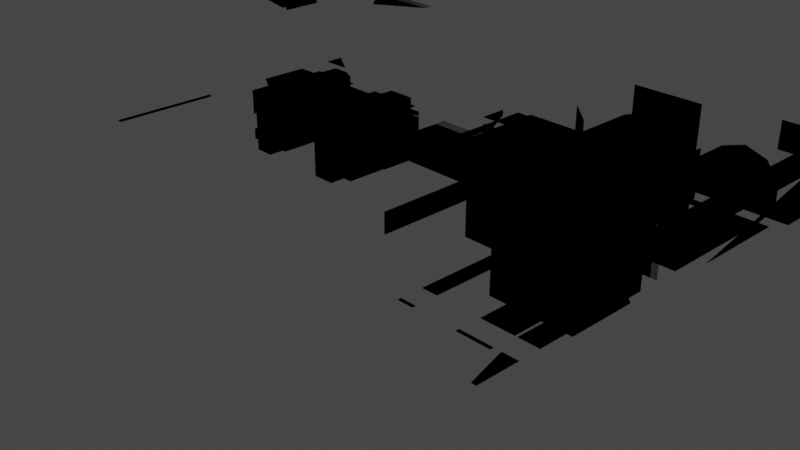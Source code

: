# Source: blendSplitTank.blend  (saved by Blender 3.4.6; exported with 4.5.12 LTS)
import bpy
from mathutils import Matrix  # noqa: F401  (used for matrix-valued properties, if any)

bpy.ops.wm.read_factory_settings(use_empty=True)
scene = bpy.context.scene
scene.name = 'Scene'

# ---- collections
col_collection = bpy.data.collections.new('Collection'); scene.collection.children.link(col_collection)

# ---- materials (node trees are filled in below, after node groups)
mat_material_001 = bpy.data.materials.new('Material.001')
mat_material_001.use_transparent_shadow = False
mat_material_001.diffuse_color = (0.138, 0.1424, 0.06494, 1.0)
mat_material_001.roughness = 0.69
mat_material_001.specular_intensity = 0.0
mat_material_002 = bpy.data.materials.new('Material.002')
mat_material_002.use_transparent_shadow = False
mat_material_002.diffuse_color = (0.05497, 0.05497, 0.05497, 1.0)
mat_material_002.roughness = 0.69
mat_material_002.specular_intensity = 0.0
mat_material_003 = bpy.data.materials.new('Material.003')
mat_material_003.use_transparent_shadow = False
mat_material_003.diffuse_color = (0.1473, 0.1473, 0.1473, 1.0)
mat_material_003.roughness = 0.69
mat_material_003.specular_intensity = 0.0
mat_material_004 = bpy.data.materials.new('Material.004')
mat_material_004.use_transparent_shadow = False
mat_material_004.diffuse_color = (0.8, 0.7685, 0.06487, 1.0)
mat_material_004.roughness = 0.69
mat_material_005 = bpy.data.materials.new('Material.005')
mat_material_005.use_transparent_shadow = False
mat_material_005.diffuse_color = (0.2935, 0.3032, 0.1337, 1.0)
mat_material_005.roughness = 0.69
mat_material_005.specular_intensity = 0.0

# ---- material node trees
mat_material_001.use_nodes = True; mat_material_001.node_tree.nodes.clear()
_N = mat_material_001.node_tree.nodes; _L = mat_material_001.node_tree.links
n0 = _N.new('ShaderNodeBsdfPrincipled'); n0.name = 'Principled BSDF'; n0.location = (10, 300)
n0.distribution = 'GGX'
n0.subsurface_method = 'RANDOM_WALK_SKIN'
n0.inputs[0].default_value = (0.138, 0.1424, 0.06494, 1.0)
n0.inputs[2].default_value = 0.69
n0.inputs[3].default_value = 1.45
n0.inputs[4].default_value = 0.0
n0.inputs[13].default_value = 0.0
n0.inputs[27].default_value = (0.138, 0.1424, 0.06494, 1.0)
n1 = _N.new('ShaderNodeOutputMaterial'); n1.name = 'Material Output'; n1.location = (300, 300)
n2 = _N.new('ShaderNodeNormalMap'); n2.name = 'Normal Map'; n2.location = (-300, -300)
n2.label = 'Normal/Map'
_L.new(n0.outputs[0], n1.inputs[0])
_L.new(n2.outputs[0], n0.inputs[5])
n1.is_active_output = True
mat_material_002.use_nodes = True; mat_material_002.node_tree.nodes.clear()
_N = mat_material_002.node_tree.nodes; _L = mat_material_002.node_tree.links
n0 = _N.new('ShaderNodeBsdfPrincipled'); n0.name = 'Principled BSDF'; n0.location = (10, 300)
n0.distribution = 'GGX'
n0.subsurface_method = 'RANDOM_WALK_SKIN'
n0.inputs[0].default_value = (0.05497, 0.05497, 0.05497, 1.0)
n0.inputs[2].default_value = 0.69
n0.inputs[3].default_value = 1.45
n0.inputs[4].default_value = 0.0
n0.inputs[13].default_value = 0.0
n0.inputs[27].default_value = (0.05497, 0.05497, 0.05497, 1.0)
n1 = _N.new('ShaderNodeOutputMaterial'); n1.name = 'Material Output'; n1.location = (300, 300)
n2 = _N.new('ShaderNodeNormalMap'); n2.name = 'Normal Map'; n2.location = (-300, -300)
n2.label = 'Normal/Map'
_L.new(n0.outputs[0], n1.inputs[0])
_L.new(n2.outputs[0], n0.inputs[5])
n1.is_active_output = True
mat_material_003.use_nodes = True; mat_material_003.node_tree.nodes.clear()
_N = mat_material_003.node_tree.nodes; _L = mat_material_003.node_tree.links
n0 = _N.new('ShaderNodeBsdfPrincipled'); n0.name = 'Principled BSDF'; n0.location = (10, 300)
n0.distribution = 'GGX'
n0.subsurface_method = 'RANDOM_WALK_SKIN'
n0.inputs[0].default_value = (0.1473, 0.1473, 0.1473, 1.0)
n0.inputs[2].default_value = 0.69
n0.inputs[3].default_value = 1.45
n0.inputs[4].default_value = 0.0
n0.inputs[13].default_value = 0.0
n0.inputs[27].default_value = (0.1473, 0.1473, 0.1473, 1.0)
n1 = _N.new('ShaderNodeOutputMaterial'); n1.name = 'Material Output'; n1.location = (300, 300)
n2 = _N.new('ShaderNodeNormalMap'); n2.name = 'Normal Map'; n2.location = (-300, -300)
n2.label = 'Normal/Map'
_L.new(n0.outputs[0], n1.inputs[0])
_L.new(n2.outputs[0], n0.inputs[5])
n1.is_active_output = True
mat_material_004.use_nodes = True; mat_material_004.node_tree.nodes.clear()
_N = mat_material_004.node_tree.nodes; _L = mat_material_004.node_tree.links
n0 = _N.new('ShaderNodeBsdfPrincipled'); n0.name = 'Principled BSDF'; n0.location = (10, 300)
n0.distribution = 'GGX'
n0.subsurface_method = 'RANDOM_WALK_SKIN'
n0.inputs[0].default_value = (0.8, 0.7685, 0.06487, 1.0)
n0.inputs[2].default_value = 0.69
n0.inputs[3].default_value = 1.45
n0.inputs[4].default_value = 0.0
n0.inputs[27].default_value = (0.8, 0.7685, 0.06487, 1.0)
n1 = _N.new('ShaderNodeOutputMaterial'); n1.name = 'Material Output'; n1.location = (300, 300)
n2 = _N.new('ShaderNodeNormalMap'); n2.name = 'Normal Map'; n2.location = (-300, -300)
n2.label = 'Normal/Map'
_L.new(n0.outputs[0], n1.inputs[0])
_L.new(n2.outputs[0], n0.inputs[5])
n1.is_active_output = True
mat_material_005.use_nodes = True; mat_material_005.node_tree.nodes.clear()
_N = mat_material_005.node_tree.nodes; _L = mat_material_005.node_tree.links
n0 = _N.new('ShaderNodeBsdfPrincipled'); n0.name = 'Principled BSDF'; n0.location = (10, 300)
n0.distribution = 'GGX'
n0.subsurface_method = 'RANDOM_WALK_SKIN'
n0.inputs[0].default_value = (0.2935, 0.3032, 0.1337, 1.0)
n0.inputs[2].default_value = 0.69
n0.inputs[3].default_value = 1.45
n0.inputs[4].default_value = 0.0
n0.inputs[13].default_value = 0.0
n0.inputs[27].default_value = (0.2935, 0.3032, 0.1337, 1.0)
n1 = _N.new('ShaderNodeOutputMaterial'); n1.name = 'Material Output'; n1.location = (300, 300)
n2 = _N.new('ShaderNodeNormalMap'); n2.name = 'Normal Map'; n2.location = (-300, -300)
n2.label = 'Normal/Map'
_L.new(n0.outputs[0], n1.inputs[0])
_L.new(n2.outputs[0], n0.inputs[5])
n1.is_active_output = True

# ---- world
world_world = bpy.data.worlds.new('World'); scene.world = world_world
world_world.use_nodes = True; world_world.node_tree.nodes.clear()
_N = world_world.node_tree.nodes; _L = world_world.node_tree.links
n0 = _N.new('ShaderNodeOutputWorld'); n0.name = 'World Output'; n0.location = (300, 300)
n1 = _N.new('ShaderNodeBackground'); n1.name = 'Background'; n1.location = (10, 300)
n1.inputs[0].default_value = (0.05088, 0.05088, 0.05088, 1.0)
_L.new(n1.outputs[0], n0.inputs[0])
n0.is_active_output = True
world_world.color = (0.05088, 0.05088, 0.05088)
world_world.use_sun_shadow = False
world_world.sun_shadow_jitter_overblur = 0.0

# ---- cameras
cam_camera = bpy.data.cameras.new('Camera')
cam_camera.clip_end = 100.0
cam_camera.ortho_scale = 7.314

# ---- lights
light_light = bpy.data.lights.new('Light', 'POINT')
light_light.transmission_factor = 0.0
light_light.energy = 1000.0
light_light.shadow_soft_size = 0.1
light_light.shadow_maximum_resolution = 0.006
light_light.use_absolute_resolution = True

# ---- meshes
me_cube_002 = bpy.data.meshes.new('Cube.002')
me_cube_002.from_pydata([(-2.995, -3.165, 2.022), (-2.995, -3.165, 4.022), (-2.995, -1.387, 2.022), (-2.995, -1.387, 4.022), (4.156, -3.165, 2.022), (4.156, -3.165, 4.022), (4.156, -1.387, 2.022), (4.156, -1.387, 4.022), (-4.968, -1.387, 2.022), (-4.968, -3.165, 2.022), (-4.839, -3.165, 3.092), (-4.839, -1.387, 3.092), (-2.995, -1.498, 2.022), (-2.995, -1.498, 4.022), (-2.995, 1.391, 2.022), (-2.995, 1.391, 4.022), (4.156, -1.498, 2.022), (4.156, -1.498, 4.022), (4.156, 1.391, 2.022), (4.156, 1.391, 4.022), (-4.366, 1.391, 2.022), (-4.366, -1.498, 2.022), (-4.237, -1.498, 3.092), (-4.237, 1.391, 3.092), (-2.995, 1.391, 0.9019), (-2.995, -1.498, 0.9019), (3.555, 1.391, 0.9019), (3.555, -1.498, 0.9019), (-3.97, 1.391, 0.9019), (-3.97, -1.498, 0.9019), (-2.995, 1.28, 2.022), (-2.995, 1.28, 4.022), (-2.995, 3.058, 2.022), (-2.995, 3.058, 4.022), (4.156, 1.28, 2.022), (4.156, 1.28, 4.022), (4.156, 3.058, 2.022), (4.156, 3.058, 4.022), (-4.968, 3.058, 2.022), (-4.968, 1.28, 2.022), (-4.839, 1.28, 3.092), (-4.839, 3.058, 3.092), (3.704, 2.519, 4.236), (3.954, 2.519, 7.536), (3.704, 2.639, 4.236), (3.954, 2.639, 7.536), (3.811, 2.519, 4.236), (4.061, 2.519, 7.536), (3.811, 2.639, 4.236), (4.061, 2.639, 7.536), (3.455, 2.243, 3.458), (3.558, 2.357, 4.586), (3.455, 2.915, 3.458), (3.558, 2.801, 4.586), (4.06, 2.243, 3.458), (3.958, 2.357, 4.586), (4.06, 2.915, 3.458), (3.958, 2.801, 4.586), (2.175, -2.836, 3.875), (2.175, -2.836, 4.676), (0.9371, -2.836, 3.875), (0.9371, -2.836, 4.676), (2.175, -2.034, 3.875), (2.175, -2.034, 4.676), (0.9371, -2.034, 3.875), (0.9371, -2.034, 4.676), (1.262, -2.913, 3.797), (1.262, -2.913, 4.754), (1.07, -2.913, 3.797), (1.07, -2.913, 4.754), (1.262, -1.956, 3.797), (1.262, -1.956, 4.754), (1.07, -1.956, 3.797), (1.07, -1.956, 4.754), (2.011, -2.913, 3.797), (2.011, -2.913, 4.754), (1.818, -2.913, 3.797), (1.818, -2.913, 4.754), (2.011, -1.956, 3.797), (2.011, -1.956, 4.754), (1.818, -1.956, 3.797), (1.818, -1.956, 4.754), (3.548, -3.027, 4.053), (3.548, -3.027, 5.4), (3.548, -1.177, 4.053), (3.548, -1.177, 5.4), (4.27, -3.027, 4.053), (4.27, -3.027, 5.4), (4.27, -1.177, 4.053), (4.27, -1.177, 5.4), (3.478, -1.664, 3.923), (3.478, -1.664, 5.531), (3.478, -1.376, 3.923), (3.478, -1.376, 5.531), (4.339, -1.664, 3.923), (4.339, -1.664, 5.531), (4.339, -1.376, 3.923), (4.339, -1.376, 5.531), (3.478, -2.782, 3.923), (3.478, -2.782, 5.531), (3.478, -2.494, 3.923), (3.478, -2.494, 5.531), (4.339, -2.782, 3.923), (4.339, -2.782, 5.531), (4.339, -2.494, 3.923), (4.339, -2.494, 5.531), (2.405, -2.692, 2.114), (2.405, -2.692, 4.255), (2.405, -0.9815, 2.114), (2.405, -0.9815, 4.255), (3.552, -2.692, 2.114), (3.552, -2.692, 4.255), (3.552, -0.9815, 2.114), (3.552, -0.9815, 4.255), (2.405, 0.8744, 2.114), (2.405, 0.8744, 4.255), (2.405, 2.585, 2.114), (2.405, 2.585, 4.255), (3.552, 0.8744, 2.114), (3.552, 0.8744, 4.255), (3.552, 2.585, 2.114), (3.552, 2.585, 4.255), (0.4138, -0.8572, 5.051), (0.4138, 0.7375, 5.051), (0.5137, -0.8572, 4.958), (0.5137, 0.7375, 4.958), (-4.473, -2.577, 2.846), (-4.473, -2.577, 3.889), (-4.473, -1.752, 2.846), (-4.473, -1.752, 3.889), (-3.859, -2.577, 2.846), (-4.246, -2.577, 3.889), (-3.859, -1.752, 2.846), (-4.246, -1.752, 3.889), (-4.473, 1.645, 2.846), (-4.473, 1.645, 3.889), (-4.473, 2.47, 2.846), (-4.473, 2.47, 3.889), (-3.859, 1.645, 2.846), (-4.246, 1.645, 3.889), (-3.859, 2.47, 2.846), (-4.246, 2.47, 3.889), (3.6, -1.406, 2.836), (3.6, -1.406, 3.816), (3.6, 1.299, 2.836), (3.6, 1.299, 3.816), (4.363, -1.406, 2.836), (4.363, -1.406, 3.816), (4.363, 1.299, 2.836), (4.363, 1.299, 3.816), (3.529, 1.745, 2.956), (3.529, 1.745, 3.696), (3.529, 2.593, 2.956), (3.529, 2.593, 3.696), (4.292, 1.745, 2.956), (4.292, 1.745, 3.696), (4.292, 2.593, 2.956), (4.292, 2.593, 3.696), (3.529, -2.7, 2.956), (3.529, -2.7, 3.696), (3.529, -1.852, 2.956), (3.529, -1.852, 3.696), (4.292, -2.7, 2.956), (4.292, -2.7, 3.696), (4.292, -1.852, 2.956), (4.292, -1.852, 3.696), (3.341, -2.975, 1.837), (3.341, -2.975, 2.36), (3.341, 2.868, 1.837), (3.341, 2.868, 2.36), (4.265, -2.975, 1.837), (4.265, -2.975, 2.36), (4.265, 2.868, 1.837), (4.265, 2.868, 2.36), (-3.902, 1.43, 0.148), (-3.782, 1.43, 0.5363), (-3.902, 2.808, 0.148), (-3.782, 2.808, 0.5363), (3.225, 1.43, 0.148), (3.105, 1.43, 0.5363), (3.225, 2.808, 0.148), (3.105, 2.808, 0.5363), (-4.734, 2.808, 2.388), (-4.734, 1.43, 2.388), (-4.615, 1.43, 2.776), (-4.615, 2.808, 2.776), (3.938, 2.808, 2.776), (4.057, 2.808, 2.388), (4.057, 1.43, 2.388), (3.938, 1.43, 2.776), (-3.902, -2.915, 0.148), (-3.782, -2.915, 0.5363), (-3.902, -1.538, 0.148), (-3.782, -1.538, 0.5363), (3.225, -2.915, 0.148), (3.105, -2.915, 0.5363), (3.225, -1.538, 0.148), (3.105, -1.538, 0.5363), (-4.734, -1.538, 2.388), (-4.734, -2.915, 2.388), (-4.615, -2.915, 2.776), (-4.615, -1.538, 2.776), (3.938, -1.538, 2.776), (4.057, -1.538, 2.388), (4.057, -2.915, 2.388), (3.938, -2.915, 2.776), (2.762, -2.759, 0.469), (2.762, 2.652, 0.469), (3.033, -2.759, 0.6332), (3.033, 2.652, 0.6332), (3.2, -2.759, 1.063), (3.2, 2.652, 1.063), (3.2, -2.759, 1.594), (3.2, 2.652, 1.594), (3.033, -2.759, 2.024), (3.033, 2.652, 2.024), (2.762, -2.759, 2.188), (2.762, 2.652, 2.188), (2.491, -2.759, 2.024), (2.491, 2.652, 2.024), (2.324, -2.759, 1.594), (2.324, 2.652, 1.594), (2.324, -2.759, 1.063), (2.324, 2.652, 1.063), (2.491, -2.759, 0.6332), (2.491, 2.652, 0.6332), (1.492, -2.759, 0.469), (1.492, 2.652, 0.469), (1.763, -2.759, 0.6332), (1.763, 2.652, 0.6332), (1.93, -2.759, 1.063), (1.93, 2.652, 1.063), (1.93, -2.759, 1.594), (1.93, 2.652, 1.594), (1.763, -2.759, 2.024), (1.763, 2.652, 2.024), (1.492, -2.759, 2.188), (1.492, 2.652, 2.188), (1.221, -2.759, 2.024), (1.221, 2.652, 2.024), (1.054, -2.759, 1.594), (1.054, 2.652, 1.594), (1.054, -2.759, 1.063), (1.054, 2.652, 1.063), (1.221, -2.759, 0.6332), (1.221, 2.652, 0.6332), (0.2218, -2.759, 0.469), (0.2218, 2.652, 0.469), (0.4925, -2.759, 0.6332), (0.4925, 2.652, 0.6332), (0.6598, -2.759, 1.063), (0.6598, 2.652, 1.063), (0.6598, -2.759, 1.594), (0.6598, 2.652, 1.594), (0.4925, -2.759, 2.024), (0.4925, 2.652, 2.024), (0.2218, -2.759, 2.188), (0.2218, 2.652, 2.188), (-0.04892, -2.759, 2.024), (-0.04892, 2.652, 2.024), (-0.2162, -2.759, 1.594), (-0.2162, 2.652, 1.594), (-0.2162, -2.759, 1.063), (-0.2162, 2.652, 1.063), (-0.04892, -2.759, 0.6332), (-0.04892, 2.652, 0.6332), (-1.048, -2.759, 0.469), (-1.048, 2.652, 0.469), (-0.7777, -2.759, 0.6332), (-0.7777, 2.652, 0.6332), (-0.6104, -2.759, 1.063), (-0.6104, 2.652, 1.063), (-0.6104, -2.759, 1.594), (-0.6104, 2.652, 1.594), (-0.7777, -2.759, 2.024), (-0.7777, 2.652, 2.024), (-1.048, -2.759, 2.188), (-1.048, 2.652, 2.188), (-1.319, -2.759, 2.024), (-1.319, 2.652, 2.024), (-1.486, -2.759, 1.594), (-1.486, 2.652, 1.594), (-1.486, -2.759, 1.063), (-1.486, 2.652, 1.063), (-1.319, -2.759, 0.6332), (-1.319, 2.652, 0.6332), (-2.319, -2.759, 0.469), (-2.319, 2.652, 0.469), (-2.048, -2.759, 0.6332), (-2.048, 2.652, 0.6332), (-1.881, -2.759, 1.063), (-1.881, 2.652, 1.063), (-1.881, -2.759, 1.594), (-1.881, 2.652, 1.594), (-2.048, -2.759, 2.024), (-2.048, 2.652, 2.024), (-2.319, -2.759, 2.188), (-2.319, 2.652, 2.188), (-2.589, -2.759, 2.024), (-2.589, 2.652, 2.024), (-2.757, -2.759, 1.594), (-2.757, 2.652, 1.594), (-2.757, -2.759, 1.063), (-2.757, 2.652, 1.063), (-2.589, -2.759, 0.6332), (-2.589, 2.652, 0.6332), (-3.589, -2.759, 0.469), (-3.589, 2.652, 0.469), (-3.318, -2.759, 0.6332), (-3.318, 2.652, 0.6332), (-3.151, -2.759, 1.063), (-3.151, 2.652, 1.063), (-3.151, -2.759, 1.594), (-3.151, 2.652, 1.594), (-3.318, -2.759, 2.024), (-3.318, 2.652, 2.024), (-3.589, -2.759, 2.188), (-3.589, 2.652, 2.188), (-3.86, -2.759, 2.024), (-3.86, 2.652, 2.024), (-4.027, -2.759, 1.594), (-4.027, 2.652, 1.594), (-4.027, -2.759, 1.063), (-4.027, 2.652, 1.063), (-3.86, -2.759, 0.6332), (-3.86, 2.652, 0.6332), (-3.715, -2.81, 2.41), (-3.933, -2.81, 3.832), (-3.715, -1.598, 2.41), (-3.933, -1.598, 3.832), (-2.774, -2.81, 2.912), (-2.991, -2.81, 4.334), (-2.774, -1.598, 2.912), (-2.991, -1.598, 4.334), (-3.064, -1.598, 2.758), (-3.281, -1.598, 4.179), (-3.064, -2.81, 2.758), (-3.281, -2.81, 4.179), (-1.612, -1.598, 4.334), (-1.395, -1.598, 2.912), (-1.395, -2.81, 2.912), (-1.612, -2.81, 4.334), (-3.719, 1.598, 2.396), (-3.936, 1.598, 3.817), (-3.719, 2.81, 2.396), (-3.936, 2.81, 3.817), (-2.777, 1.598, 2.898), (-2.994, 1.598, 4.319), (-2.777, 2.81, 2.898), (-2.994, 2.81, 4.319), (-3.067, 2.81, 2.743), (-3.285, 2.81, 4.164), (-3.067, 1.598, 2.743), (-3.285, 1.598, 4.164), (-1.616, 2.81, 4.319), (-1.398, 2.81, 2.898), (-1.398, 1.598, 2.898), (-1.616, 1.598, 4.319), (-2.088, -2.319, 4.28), (-1.791, -2.319, 6.245), (-2.088, -2.235, 4.28), (-1.791, -2.235, 6.245), (-2.012, -2.319, 4.28), (-1.716, -2.319, 6.245), (-2.012, -2.235, 4.28), (-1.716, -2.235, 6.245), (-0.2139, -1.02, 5.626), (0.8979, -1.02, 5.628), (-0.2139, 0.9006, 5.626), (0.8979, 0.9006, 5.628)], [], [(1, 3, 11, 10), (2, 3, 7, 6), (6, 7, 5, 4), (4, 5, 1, 0), (2, 6, 4, 0), (7, 3, 1, 5), (9, 10, 11, 8), (2, 0, 9, 8), (3, 2, 8, 11), (0, 1, 10, 9), (13, 15, 23, 22), (14, 15, 19, 18), (18, 19, 17, 16), (16, 17, 13, 12), (14, 18, 26, 24), (19, 15, 13, 17), (21, 22, 23, 20), (20, 14, 24, 28), (15, 14, 20, 23), (12, 13, 22, 21), (24, 26, 27, 25), (24, 25, 29, 28), (12, 21, 29, 25), (18, 16, 27, 26), (21, 20, 28, 29), (16, 12, 25, 27), (31, 33, 41, 40), (32, 33, 37, 36), (36, 37, 35, 34), (34, 35, 31, 30), (32, 36, 34, 30), (37, 33, 31, 35), (39, 40, 41, 38), (32, 30, 39, 38), (33, 32, 38, 41), (30, 31, 40, 39), (42, 43, 45, 44), (44, 45, 49, 48), (48, 49, 47, 46), (46, 47, 43, 42), (44, 48, 46, 42), (49, 45, 43, 47), (50, 51, 53, 52), (52, 53, 57, 56), (56, 57, 55, 54), (54, 55, 51, 50), (52, 56, 54, 50), (57, 53, 51, 55), (58, 59, 61, 60), (60, 61, 65, 64), (64, 65, 63, 62), (62, 63, 59, 58), (60, 64, 62, 58), (65, 61, 59, 63), (66, 67, 69, 68), (68, 69, 73, 72), (72, 73, 71, 70), (70, 71, 67, 66), (68, 72, 70, 66), (73, 69, 67, 71), (74, 75, 77, 76), (76, 77, 81, 80), (80, 81, 79, 78), (78, 79, 75, 74), (76, 80, 78, 74), (81, 77, 75, 79), (82, 83, 85, 84), (84, 85, 89, 88), (88, 89, 87, 86), (86, 87, 83, 82), (84, 88, 86, 82), (89, 85, 83, 87), (90, 91, 93, 92), (92, 93, 97, 96), (96, 97, 95, 94), (94, 95, 91, 90), (92, 96, 94, 90), (97, 93, 91, 95), (98, 99, 101, 100), (100, 101, 105, 104), (104, 105, 103, 102), (102, 103, 99, 98), (100, 104, 102, 98), (105, 101, 99, 103), (106, 107, 109, 108), (108, 109, 113, 112), (112, 113, 111, 110), (110, 111, 107, 106), (108, 112, 110, 106), (113, 109, 107, 111), (114, 115, 117, 116), (116, 117, 121, 120), (120, 121, 119, 118), (118, 119, 115, 114), (116, 120, 118, 114), (121, 117, 115, 119), (123, 125, 124, 122), (126, 127, 129, 128), (128, 129, 133, 132), (132, 133, 131, 130), (130, 131, 127, 126), (128, 132, 130, 126), (133, 129, 127, 131), (134, 135, 137, 136), (136, 137, 141, 140), (140, 141, 139, 138), (138, 139, 135, 134), (136, 140, 138, 134), (141, 137, 135, 139), (142, 143, 145, 144), (144, 145, 149, 148), (148, 149, 147, 146), (146, 147, 143, 142), (144, 148, 146, 142), (149, 145, 143, 147), (150, 151, 153, 152), (152, 153, 157, 156), (156, 157, 155, 154), (154, 155, 151, 150), (152, 156, 154, 150), (157, 153, 151, 155), (158, 159, 161, 160), (160, 161, 165, 164), (164, 165, 163, 162), (162, 163, 159, 158), (160, 164, 162, 158), (165, 161, 159, 163), (166, 167, 169, 168), (168, 169, 173, 172), (172, 173, 171, 170), (170, 171, 167, 166), (168, 172, 170, 166), (173, 169, 167, 171), (175, 177, 185, 184), (176, 177, 181, 180), (179, 178, 188, 189), (178, 179, 175, 174), (176, 180, 178, 174), (181, 177, 175, 179), (183, 184, 185, 182), (176, 174, 183, 182), (177, 176, 182, 185), (174, 175, 184, 183), (187, 186, 189, 188), (178, 180, 187, 188), (181, 179, 189, 186), (180, 181, 186, 187), (191, 193, 201, 200), (192, 193, 197, 196), (195, 194, 204, 205), (194, 195, 191, 190), (192, 196, 194, 190), (197, 193, 191, 195), (199, 200, 201, 198), (192, 190, 199, 198), (193, 192, 198, 201), (190, 191, 200, 199), (203, 202, 205, 204), (194, 196, 203, 204), (197, 195, 205, 202), (196, 197, 202, 203), (206, 207, 209, 208), (208, 209, 211, 210), (210, 211, 213, 212), (212, 213, 215, 214), (214, 215, 217, 216), (216, 217, 219, 218), (218, 219, 221, 220), (220, 221, 223, 222), (209, 207, 225, 223, 221, 219, 217, 215, 213, 211), (222, 223, 225, 224), (224, 225, 207, 206), (206, 208, 210, 212, 214, 216, 218, 220, 222, 224), (226, 227, 229, 228), (228, 229, 231, 230), (230, 231, 233, 232), (232, 233, 235, 234), (234, 235, 237, 236), (236, 237, 239, 238), (238, 239, 241, 240), (240, 241, 243, 242), (229, 227, 245, 243, 241, 239, 237, 235, 233, 231), (242, 243, 245, 244), (244, 245, 227, 226), (226, 228, 230, 232, 234, 236, 238, 240, 242, 244), (246, 247, 249, 248), (248, 249, 251, 250), (250, 251, 253, 252), (252, 253, 255, 254), (254, 255, 257, 256), (256, 257, 259, 258), (258, 259, 261, 260), (260, 261, 263, 262), (249, 247, 265, 263, 261, 259, 257, 255, 253, 251), (262, 263, 265, 264), (264, 265, 247, 246), (246, 248, 250, 252, 254, 256, 258, 260, 262, 264), (266, 267, 269, 268), (268, 269, 271, 270), (270, 271, 273, 272), (272, 273, 275, 274), (274, 275, 277, 276), (276, 277, 279, 278), (278, 279, 281, 280), (280, 281, 283, 282), (269, 267, 285, 283, 281, 279, 277, 275, 273, 271), (282, 283, 285, 284), (284, 285, 267, 266), (266, 268, 270, 272, 274, 276, 278, 280, 282, 284), (286, 287, 289, 288), (288, 289, 291, 290), (290, 291, 293, 292), (292, 293, 295, 294), (294, 295, 297, 296), (296, 297, 299, 298), (298, 299, 301, 300), (300, 301, 303, 302), (289, 287, 305, 303, 301, 299, 297, 295, 293, 291), (302, 303, 305, 304), (304, 305, 287, 286), (286, 288, 290, 292, 294, 296, 298, 300, 302, 304), (306, 307, 309, 308), (308, 309, 311, 310), (310, 311, 313, 312), (312, 313, 315, 314), (314, 315, 317, 316), (316, 317, 319, 318), (318, 319, 321, 320), (320, 321, 323, 322), (309, 307, 325, 323, 321, 319, 317, 315, 313, 311), (322, 323, 325, 324), (324, 325, 307, 306), (306, 308, 310, 312, 314, 316, 318, 320, 322, 324), (326, 327, 329, 328), (334, 335, 333, 332), (331, 330, 340, 341), (336, 337, 327, 326), (334, 332, 330, 336), (335, 329, 327, 337), (333, 335, 337, 331), (328, 334, 336, 326), (330, 331, 337, 336), (328, 329, 335, 334), (339, 338, 341, 340), (330, 332, 339, 340), (333, 331, 341, 338), (332, 333, 338, 339), (342, 343, 345, 344), (350, 351, 349, 348), (347, 346, 356, 357), (352, 353, 343, 342), (350, 348, 346, 352), (351, 345, 343, 353), (349, 351, 353, 347), (344, 350, 352, 342), (346, 347, 353, 352), (344, 345, 351, 350), (355, 354, 357, 356), (346, 348, 355, 356), (349, 347, 357, 354), (348, 349, 354, 355), (358, 359, 361, 360), (360, 361, 365, 364), (364, 365, 363, 362), (362, 363, 359, 358), (360, 364, 362, 358), (365, 361, 359, 363), (368, 369, 367, 366)])
me_cube_002.polygons.foreach_set('use_smooth', [True] * 268)
me_cube_002.polygons.foreach_set('material_index', [0, 0, 0, 0, 0, 0, 0, 0, 0, 0, 0, 0, 0, 0, 1, 0, 0, 1, 0, 0, 1, 1, 1, 1, 1, 1, 0, 0, 0, 0, 0, 0, 0, 0, 0, 0, 2, 2, 2, 2, 2, 2, 1, 1, 1, 1, 1, 1, 2, 2, 2, 2, 2, 2, 1, 1, 1, 1, 1, 1, 1, 1, 1, 1, 1, 1, 2, 2, 2, 2, 2, 2, 1, 1, 1, 1, 1, 1, 1, 1, 1, 1, 1, 1, 4, 4, 4, 4, 4, 4, 4, 4, 4, 4, 4, 4, 4, 3, 0, 0, 0, 0, 0, 3, 0, 0, 0, 0, 0, 0, 0, 0, 0, 0, 0, 3, 3, 3, 3, 3, 3, 3, 3, 3, 3, 3, 3, 4, 4, 4, 4, 4, 4, 1, 1, 1, 1, 1, 1, 1, 1, 1, 1, 1, 1, 1, 1, 1, 1, 1, 1, 1, 1, 1, 1, 1, 1, 1, 1, 1, 1, 2, 2, 2, 2, 2, 2, 2, 2, 2, 2, 2, 2, 2, 2, 2, 2, 2, 2, 2, 2, 2, 2, 2, 2, 2, 2, 2, 2, 2, 2, 2, 2, 2, 2, 2, 2, 2, 2, 2, 2, 2, 2, 2, 2, 2, 2, 2, 2, 2, 2, 2, 2, 2, 2, 2, 2, 2, 2, 2, 2, 2, 2, 2, 2, 2, 2, 2, 2, 2, 2, 2, 2, 1, 1, 1, 1, 1, 1, 1, 1, 1, 1, 1, 1, 1, 1, 1, 1, 1, 1, 1, 1, 1, 1, 1, 1, 1, 1, 1, 1, 1, 1, 1, 1, 1, 1, 4])
_k = set([(0, 4), (0, 9), (1, 3), (1, 5), (1, 10), (2, 6), (2, 8), (3, 7), (3, 11), (4, 5), (4, 6), (5, 7), (6, 7), (8, 9), (8, 11), (9, 10), (10, 11), (13, 15), (13, 17), (13, 22), (15, 19), (15, 23), (16, 17), (16, 18), (16, 27), (17, 19), (18, 19), (18, 26), (20, 21), (20, 23), (20, 28), (21, 22), (21, 29), (22, 23), (24, 26), (24, 28), (25, 27), (25, 29), (26, 27), (28, 29), (30, 34), (30, 39), (31, 33), (31, 35), (31, 40), (32, 36), (32, 38), (33, 37), (33, 41), (34, 35), (34, 36), (35, 37), (36, 37), (38, 39), (38, 41), (39, 40), (40, 41), (42, 43), (42, 44), (42, 46), (43, 45), (43, 47), (44, 45), (44, 48), (45, 49), (46, 47), (46, 48), (47, 49), (48, 49), (50, 51), (50, 52), (50, 54), (51, 53), (51, 55), (52, 53), (52, 56), (53, 57), (54, 55), (54, 56), (55, 57), (56, 57), (58, 59), (58, 60), (58, 62), (59, 61), (59, 63), (60, 61), (60, 64), (61, 65), (62, 63), (62, 64), (63, 65), (64, 65), (66, 67), (66, 68), (66, 70), (67, 69), (67, 71), (68, 69), (68, 72), (69, 73), (70, 71), (70, 72), (71, 73), (72, 73), (74, 75), (74, 76), (74, 78), (75, 77), (75, 79), (76, 77), (76, 80), (77, 81), (78, 79), (78, 80), (79, 81), (80, 81), (82, 83), (82, 84), (82, 86), (83, 85), (83, 87), (84, 85), (84, 88), (85, 89), (86, 87), (86, 88), (87, 89), (88, 89), (90, 91), (90, 92), (90, 94), (91, 93), (91, 95), (92, 93), (92, 96), (93, 97), (94, 95), (94, 96), (95, 97), (96, 97), (98, 99), (98, 100), (98, 102), (99, 101), (99, 103), (100, 101), (100, 104), (101, 105), (102, 103), (102, 104), (103, 105), (104, 105), (106, 107), (106, 108), (106, 110), (107, 109), (107, 111), (108, 109), (108, 112), (109, 113), (110, 111), (110, 112), (111, 113), (112, 113), (114, 115), (114, 116), (114, 118), (115, 117), (115, 119), (116, 117), (116, 120), (117, 121), (118, 119), (118, 120), (119, 121), (120, 121), (122, 123), (122, 124), (123, 125), (124, 125), (126, 127), (126, 128), (126, 130), (127, 129), (127, 131), (128, 129), (128, 132), (129, 133), (130, 131), (130, 132), (131, 133), (132, 133), (134, 135), (134, 136), (134, 138), (135, 137), (135, 139), (136, 137), (136, 140), (137, 141), (138, 139), (138, 140), (139, 141), (140, 141), (142, 143), (142, 144), (142, 146), (143, 145), (143, 147), (144, 145), (144, 148), (145, 149), (146, 147), (146, 148), (147, 149), (148, 149), (150, 151), (150, 152), (150, 154), (151, 153), (151, 155), (152, 153), (152, 156), (153, 157), (154, 155), (154, 156), (155, 157), (156, 157), (158, 159), (158, 160), (158, 162), (159, 161), (159, 163), (160, 161), (160, 164), (161, 165), (162, 163), (162, 164), (163, 165), (164, 165), (166, 167), (166, 168), (166, 170), (167, 169), (167, 171), (168, 169), (168, 172), (169, 173), (170, 171), (170, 172), (171, 173), (172, 173), (174, 176), (174, 178), (174, 183), (175, 177), (175, 179), (175, 184), (176, 180), (176, 182), (177, 181), (177, 185), (178, 180), (178, 188), (179, 181), (179, 189), (180, 187), (181, 186), (182, 183), (182, 185), (183, 184), (184, 185), (186, 187), (186, 189), (187, 188), (188, 189), (190, 192), (190, 194), (190, 199), (191, 193), (191, 195), (191, 200), (192, 196), (192, 198), (193, 197), (193, 201), (194, 196), (194, 204), (195, 197), (195, 205), (196, 203), (197, 202), (198, 199), (198, 201), (199, 200), (200, 201), (202, 203), (202, 205), (203, 204), (204, 205), (206, 207), (206, 208), (206, 224), (207, 209), (207, 225), (208, 209), (208, 210), (209, 211), (210, 211), (210, 212), (211, 213), (212, 213), (212, 214), (213, 215), (214, 215), (214, 216), (215, 217), (216, 217), (216, 218), (217, 219), (218, 219), (218, 220), (219, 221), (220, 221), (220, 222), (221, 223), (222, 223), (222, 224), (223, 225), (224, 225), (226, 227), (226, 228), (226, 244), (227, 229), (227, 245), (228, 229), (228, 230), (229, 231), (230, 231), (230, 232), (231, 233), (232, 233), (232, 234), (233, 235), (234, 235), (234, 236), (235, 237), (236, 237), (236, 238), (237, 239), (238, 239), (238, 240), (239, 241), (240, 241), (240, 242), (241, 243), (242, 243), (242, 244), (243, 245), (244, 245), (246, 247), (246, 248), (246, 264), (247, 249), (247, 265), (248, 249), (248, 250), (249, 251), (250, 251), (250, 252), (251, 253), (252, 253), (252, 254), (253, 255), (254, 255), (254, 256), (255, 257), (256, 257), (256, 258), (257, 259), (258, 259), (258, 260), (259, 261), (260, 261), (260, 262), (261, 263), (262, 263), (262, 264), (263, 265), (264, 265), (266, 267), (266, 268), (266, 284), (267, 269), (267, 285), (268, 269), (268, 270), (269, 271), (270, 271), (270, 272), (271, 273), (272, 273), (272, 274), (273, 275), (274, 275), (274, 276), (275, 277), (276, 277), (276, 278), (277, 279), (278, 279), (278, 280), (279, 281), (280, 281), (280, 282), (281, 283), (282, 283), (282, 284), (283, 285), (284, 285), (286, 287), (286, 288), (286, 304), (287, 289), (287, 305), (288, 289), (288, 290), (289, 291), (290, 291), (290, 292), (291, 293), (292, 293), (292, 294), (293, 295), (294, 295), (294, 296), (295, 297), (296, 297), (296, 298), (297, 299), (298, 299), (298, 300), (299, 301), (300, 301), (300, 302), (301, 303), (302, 303), (302, 304), (303, 305), (304, 305), (306, 307), (306, 308), (306, 324), (307, 309), (307, 325), (308, 309), (308, 310), (309, 311), (310, 311), (310, 312), (311, 313), (312, 313), (312, 314), (313, 315), (314, 315), (314, 316), (315, 317), (316, 317), (316, 318), (317, 319), (318, 319), (318, 320), (319, 321), (320, 321), (320, 322), (321, 323), (322, 323), (322, 324), (323, 325), (324, 325), (326, 327), (326, 328), (326, 336), (327, 329), (327, 337), (328, 329), (328, 334), (329, 335), (330, 332), (330, 336), (330, 340), (331, 333), (331, 337), (331, 341), (332, 334), (332, 339), (333, 335), (333, 338), (338, 339), (338, 341), (339, 340), (340, 341), (342, 343), (342, 344), (342, 352), (343, 345), (343, 353), (344, 345), (344, 350), (345, 351), (346, 348), (346, 352), (346, 356), (347, 349), (347, 353), (347, 357), (348, 350), (348, 355), (349, 351), (349, 354), (354, 355), (354, 357), (355, 356), (356, 357), (358, 359), (358, 360), (358, 362), (359, 361), (359, 363), (360, 361), (360, 364), (361, 365), (362, 363), (362, 364), (363, 365), (364, 365), (366, 367), (366, 368), (367, 369), (368, 369)])
me_cube_002.attributes.new('sharp_edge', 'BOOLEAN', 'EDGE').data.foreach_set('value', [ (min(e.vertices), max(e.vertices)) in _k for e in me_cube_002.edges])
me_cube_002.materials.append(mat_material_001)
me_cube_002.materials.append(mat_material_002)
me_cube_002.materials.append(mat_material_003)
me_cube_002.materials.append(mat_material_004)
me_cube_002.materials.append(mat_material_005)
me_cube_002.update()
me_cube_002.normals_split_custom_set([tuple(v) for v in zip(*[iter([-0.4504, 0.0, 0.8928, -0.4504, 0.0, 0.8928, -0.4504, 0.0, 0.8928, -0.4504, 0.0, 0.8928, 0.0, 1.0, -5.139e-09, 0.0, 1.0, -4.241e-09, 0.0, 1.0, 0.0, 0.0, 1.0, 0.0, 1.0, 0.0, 0.0, 1.0, 0.0, 0.0, 1.0, 0.0, 0.0, 1.0, 0.0, 0.0, 0.0, -1.0, 0.0, 0.0, -1.0, 0.0, 0.0, -1.0, -2.12e-08, 0.0, -1.0, -2.569e-08, 0.0, 0.0, -1.0, 0.0, 0.0, -1.0, 0.0, 0.0, -1.0, 0.0, 0.0, -1.0, 0.0, 0.0, 1.0, 0.0, 0.0, 1.0, 0.0, 0.0, 1.0, 0.0, 0.0, 1.0, -0.9927, 0.0, 0.1202, -0.9927, 0.0, 0.1202, -0.9927, 0.0, 0.1202, -0.9927, 0.0, 0.1202, 0.0, 0.0, -1.0, 0.0, 0.0, -1.0, 0.0, 0.0, -1.0, 0.0, 0.0, -1.0, 0.0, 1.0, -4.241e-09, 0.0, 1.0, -5.139e-09, 0.0, 1.0, -1.028e-08, 0.0, 1.0, -1.028e-08, 0.0, -1.0, -2.569e-08, 0.0, -1.0, -2.12e-08, 0.0, -1.0, -5.139e-08, 0.0, -1.0, -5.139e-08, -0.5994, 0.0, 0.8004, -0.5994, 0.0, 0.8004, -0.5994, 0.0, 0.8004, -0.5994, 0.0, 0.8004, 0.0, 1.0, -7.542e-09, 0.0, 1.0, -1.12e-08, 0.0, 1.0, 0.0, 0.0, 1.0, 0.0, 1.0, 0.0, 0.0, 1.0, 0.0, 0.0, 1.0, 0.0, 0.0, 1.0, 0.0, 0.0, 0.0, -1.0, 0.0, 0.0, -1.0, 0.0, 0.0, -1.0, -2.241e-08, 0.0, -1.0, 7.589e-09, 0.0, 1.0, -7.542e-09, 0.0, 1.0, 0.0, 0.0, 1.0, 0.0, 0.0, 1.0, 0.0, 0.0, 0.0, 1.0, 0.0, 0.0, 1.0, 0.0, 0.0, 1.0, 0.0, 0.0, 1.0, -0.9927, 0.0, 0.1202, -0.9927, 0.0, 0.1202, -0.9927, 0.0, 0.1202, -0.9927, 0.0, 0.1202, 0.0, 1.0, -1.632e-08, 0.0, 1.0, -7.542e-09, 0.0, 1.0, 0.0, 0.0, 1.0, 0.0, 0.0, 1.0, -1.12e-08, 0.0, 1.0, -7.542e-09, 0.0, 1.0, -1.632e-08, 0.0, 1.0, -3.017e-08, 0.0, -1.0, 7.589e-09, 0.0, -1.0, -2.241e-08, 0.0, -1.0, -6.034e-08, 0.0, -1.0, 9.001e-09, 0.0, 0.0, -1.0, 0.0, 0.0, -1.0, 0.0, 0.0, -1.0, 0.0, 0.0, -1.0, 0.0, 0.0, -1.0, 0.0, 0.0, -1.0, 0.0, 0.0, -1.0, 0.0, 0.0, -1.0, 0.0, -1.0, 7.589e-09, 0.0, -1.0, 9.001e-09, 0.0, -1.0, 9.069e-08, 0.0, -1.0, 4.535e-08, 0.8809, 0.0, -0.4732, 0.8809, 0.0, -0.4732, 0.8809, 0.0, -0.4732, 0.8809, 0.0, -0.4732, -0.9428, 0.0, -0.3333, -0.9428, 0.0, -0.3333, -0.9428, 0.0, -0.3333, -0.9428, 0.0, -0.3333, 0.0, -1.0, 0.0, 0.0, -1.0, 7.589e-09, 0.0, -1.0, 4.535e-08, 0.0, -1.0, 0.0, -0.4504, 0.0, 0.8928, -0.4504, 0.0, 0.8928, -0.4504, 0.0, 0.8928, -0.4504, 0.0, 0.8928, 0.0, 1.0, 4.625e-08, 0.0, 1.0, 3.817e-08, 0.0, 1.0, 0.0, 0.0, 1.0, 0.0, 1.0, 0.0, 0.0, 1.0, 0.0, 0.0, 1.0, 0.0, 0.0, 1.0, 0.0, 0.0, 0.0, -1.0, 0.0, 0.0, -1.0, 0.0, 0.0, -1.0, 6.361e-09, 0.0, -1.0, 7.708e-09, 0.0, 0.0, -1.0, 0.0, 0.0, -1.0, 0.0, 0.0, -1.0, 0.0, 0.0, -1.0, 0.0, 0.0, 1.0, 0.0, 0.0, 1.0, 0.0, 0.0, 1.0, 0.0, 0.0, 1.0, -0.9927, 0.0, 0.1202, -0.9927, 0.0, 0.1202, -0.9927, 0.0, 0.1202, -0.9927, 0.0, 0.1202, 0.0, 0.0, -1.0, 0.0, 0.0, -1.0, 0.0, 0.0, -1.0, 0.0, 0.0, -1.0, 0.0, 1.0, 3.817e-08, 0.0, 1.0, 4.625e-08, 0.0, 1.0, 9.25e-08, 0.0, 1.0, 9.25e-08, 0.0, -1.0, 7.708e-09, 0.0, -1.0, 6.361e-09, 0.0, -1.0, 1.542e-08, 0.0, -1.0, 1.542e-08, -0.9971, 0.0, 0.07548, -0.9971, 0.0, 0.07548, -0.9971, 0.0, 0.07548, -0.9971, 0.0, 0.07548, 0.0, 1.0, 0.0, 0.0, 1.0, 0.0, 0.0, 1.0, 0.0, 0.0, 1.0, 0.0, 0.9971, 0.0, -0.07548, 0.9971, 0.0, -0.07548, 0.9971, 0.0, -0.07548, 0.9971, 0.0, -0.07548, 0.0, -1.0, 0.0, 0.0, -1.0, 0.0, 0.0, -1.0, 0.0, 0.0, -1.0, 0.0, 0.0, 0.0, -1.0, 0.0, 0.0, -1.0, 0.0, 0.0, -1.0, 0.0, 0.0, -1.0, 0.0, 0.0, 1.0, 0.0, 0.0, 1.0, 0.0, 0.0, 1.0, 0.0, 0.0, 1.0, -0.9959, 0.0, 0.09037, -0.9959, 0.0, 0.09037, -0.9959, 0.0, 0.09037, -0.9959, 0.0, 0.09037, 0.0, 0.995, 0.1003, 0.0, 0.995, 0.1003, 0.0, 0.995, 0.1003, 0.0, 0.995, 0.1003, 0.9959, 0.0, 0.09037, 0.9959, 0.0, 0.09037, 0.9959, 0.0, 0.09037, 0.9959, 0.0, 0.09037, 0.0, -0.995, 0.1003, 0.0, -0.995, 0.1003, 0.0, -0.995, 0.1003, 0.0, -0.995, 0.1003, 0.0, 0.0, -1.0, 0.0, 0.0, -1.0, 0.0, 0.0, -1.0, 0.0, 0.0, -1.0, 0.0, 0.0, 1.0, 0.0, 0.0, 1.0, 0.0, 0.0, 1.0, 0.0, 0.0, 1.0, 1.927e-07, -1.0, 0.0, 1.927e-07, -1.0, 0.0, 1.927e-07, -1.0, 0.0, 1.927e-07, -1.0, 0.0, -1.0, 0.0, 0.0, -1.0, 0.0, 0.0, -1.0, 0.0, 0.0, -1.0, 0.0, 0.0, -1.927e-07, 1.0, 0.0, -1.927e-07, 1.0, 0.0, -1.927e-07, 1.0, 0.0, -1.927e-07, 1.0, 0.0, 1.0, 0.0, 0.0, 1.0, 0.0, 0.0, 1.0, 0.0, 0.0, 1.0, 0.0, 0.0, 0.0, 0.0, -1.0, 0.0, 0.0, -1.0, 0.0, 0.0, -1.0, 0.0, 0.0, -1.0, 0.0, 0.0, 1.0, 0.0, 0.0, 1.0, 0.0, 0.0, 1.0, 0.0, 0.0, 1.0, 0.0, -1.0, 0.0, 0.0, -1.0, 0.0, 0.0, -1.0, 0.0, 0.0, -1.0, 0.0, -1.0, 0.0, 0.0, -1.0, 0.0, 0.0, -1.0, 0.0, 0.0, -1.0, 0.0, 0.0, 0.0, 1.0, 0.0, 0.0, 1.0, 0.0, 0.0, 1.0, 0.0, 0.0, 1.0, 0.0, 1.0, 0.0, 0.0, 1.0, 0.0, 0.0, 1.0, 0.0, 0.0, 1.0, 0.0, 0.0, 0.0, 0.0, -1.0, 0.0, 0.0, -1.0, 0.0, 0.0, -1.0, 0.0, 0.0, -1.0, 0.0, 0.0, 1.0, 0.0, 0.0, 1.0, 0.0, 0.0, 1.0, 0.0, 0.0, 1.0, 0.0, -1.0, 0.0, 0.0, -1.0, 0.0, 0.0, -1.0, 0.0, 0.0, -1.0, 0.0, -1.0, 0.0, 0.0, -1.0, 0.0, 0.0, -1.0, 0.0, 0.0, -1.0, 0.0, 0.0, -6.188e-07, 1.0, 0.0, -6.188e-07, 1.0, 0.0, -6.188e-07, 1.0, 0.0, -6.188e-07, 1.0, 0.0, 1.0, 0.0, 0.0, 1.0, 0.0, 0.0, 1.0, 0.0, 0.0, 1.0, 0.0, 0.0, 0.0, 0.0, -1.0, 0.0, 0.0, -1.0, 0.0, 0.0, -1.0, 0.0, 0.0, -1.0, 0.0, 0.0, 1.0, 0.0, 0.0, 1.0, 0.0, 0.0, 1.0, 0.0, 0.0, 1.0, -1.0, 0.0, 0.0, -1.0, 0.0, 0.0, -1.0, 0.0, 0.0, -1.0, 0.0, 0.0, 0.0, 1.0, 0.0, 0.0, 1.0, 0.0, 0.0, 1.0, 0.0, 0.0, 1.0, 0.0, 1.0, 0.0, 0.0, 1.0, 0.0, 0.0, 1.0, 0.0, 0.0, 1.0, 0.0, 0.0, 0.0, -1.0, 0.0, 0.0, -1.0, 0.0, 0.0, -1.0, 0.0, 0.0, -1.0, 0.0, 0.0, 0.0, -1.0, 0.0, 0.0, -1.0, 0.0, 0.0, -1.0, 0.0, 0.0, -1.0, 0.0, 0.0, 1.0, 0.0, 0.0, 1.0, 0.0, 0.0, 1.0, 0.0, 0.0, 1.0, -1.0, 0.0, 0.0, -1.0, 0.0, 0.0, -1.0, 0.0, 0.0, -1.0, 0.0, 0.0, 0.0, 1.0, 0.0, 0.0, 1.0, 0.0, 0.0, 1.0, 0.0, 0.0, 1.0, 0.0, 1.0, 0.0, 0.0, 1.0, 0.0, 0.0, 1.0, 0.0, 0.0, 1.0, 0.0, 0.0, 0.0, -1.0, 0.0, 0.0, -1.0, 0.0, 0.0, -1.0, 0.0, 0.0, -1.0, 0.0, 0.0, 0.0, -1.0, 0.0, 0.0, -1.0, 0.0, 0.0, -1.0, 0.0, 0.0, -1.0, 0.0, 0.0, 1.0, 0.0, 0.0, 1.0, 0.0, 0.0, 1.0, 0.0, 0.0, 1.0, -1.0, 0.0, 0.0, -1.0, 0.0, 0.0, -1.0, 0.0, 0.0, -1.0, 0.0, 0.0, 0.0, 1.0, 0.0, 0.0, 1.0, 0.0, 0.0, 1.0, 0.0, 0.0, 1.0, 0.0, 1.0, 0.0, 0.0, 1.0, 0.0, 0.0, 1.0, 0.0, 0.0, 1.0, 0.0, 0.0, 0.0, -1.0, 0.0, 0.0, -1.0, 0.0, 0.0, -1.0, 0.0, 0.0, -1.0, 0.0, 0.0, 0.0, -1.0, 0.0, 0.0, -1.0, 0.0, 0.0, -1.0, 0.0, 0.0, -1.0, 0.0, 0.0, 1.0, 0.0, 0.0, 1.0, 0.0, 0.0, 1.0, 0.0, 0.0, 1.0, -1.0, 0.0, 0.0, -1.0, 0.0, 0.0, -1.0, 0.0, 0.0, -1.0, 0.0, 0.0, 0.0, 1.0, 0.0, 0.0, 1.0, 0.0, 0.0, 1.0, 0.0, 0.0, 1.0, 0.0, 1.0, 0.0, 0.0, 1.0, 0.0, 0.0, 1.0, 0.0, 0.0, 1.0, 0.0, 0.0, 0.0, -1.0, 0.0, 0.0, -1.0, 0.0, 0.0, -1.0, 0.0, 0.0, -1.0, 0.0, 0.0, 0.0, -1.0, 0.0, 0.0, -1.0, 0.0, 0.0, -1.0, 0.0, 0.0, -1.0, 0.0, 0.0, 1.0, 0.0, 0.0, 1.0, 0.0, 0.0, 1.0, 0.0, 0.0, 1.0, -1.0, 0.0, 0.0, -1.0, 0.0, 0.0, -1.0, 0.0, 0.0, -1.0, 0.0, 0.0, 0.0, 1.0, 0.0, 0.0, 1.0, 0.0, 0.0, 1.0, 0.0, 0.0, 1.0, 0.0, 1.0, 0.0, 0.0, 1.0, 0.0, 0.0, 1.0, 0.0, 0.0, 1.0, 0.0, 0.0, 0.0, -1.0, 0.0, 0.0, -1.0, 0.0, 0.0, -1.0, 0.0, 0.0, -1.0, 0.0, 0.0, 0.0, -1.0, 0.0, 0.0, -1.0, 0.0, 0.0, -1.0, 0.0, 0.0, -1.0, 0.0, 0.0, 1.0, 0.0, 0.0, 1.0, 0.0, 0.0, 1.0, 0.0, 0.0, 1.0, -0.6814, -1.027e-07, -0.7319, -0.6814, -1.027e-07, -0.7319, -0.6814, -1.027e-07, -0.7319, -0.6814, -1.027e-07, -0.7319, -1.0, 0.0, 0.0, -1.0, 0.0, 0.0, -1.0, 0.0, 0.0, -1.0, 0.0, 0.0, 0.0, 1.0, 0.0, 0.0, 1.0, 0.0, 0.0, 1.0, 0.0, 0.0, 1.0, 0.0, 0.9376, 0.0, 0.3478, 0.9376, 0.0, 0.3478, 0.9376, 0.0, 0.3478, 0.9376, 0.0, 0.3478, 0.0, -1.0, 0.0, 0.0, -1.0, 0.0, 0.0, -1.0, 0.0, 0.0, -1.0, 0.0, 0.0, 0.0, -1.0, 0.0, 0.0, -1.0, 0.0, 0.0, -1.0, 0.0, 0.0, -1.0, 0.0, 0.0, 1.0, 0.0, 0.0, 1.0, 0.0, 0.0, 1.0, 0.0, 0.0, 1.0, -1.0, 0.0, 0.0, -1.0, 0.0, 0.0, -1.0, 0.0, 0.0, -1.0, 0.0, 0.0, 0.0, 1.0, 1.359e-07, 0.0, 1.0, 1.359e-07, 0.0, 1.0, 1.359e-07, 0.0, 1.0, 1.359e-07, 0.9376, 0.0, 0.3478, 0.9376, 0.0, 0.3478, 0.9376, 0.0, 0.3478, 0.9376, 0.0, 0.3478, 0.0, -1.0, 0.0, 0.0, -1.0, 0.0, 0.0, -1.0, 0.0, 0.0, -1.0, 0.0, 0.0, 0.0, -1.0, 0.0, 0.0, -1.0, 0.0, 0.0, -1.0, 0.0, 0.0, -1.0, 0.0, 0.0, 1.0, 0.0, 0.0, 1.0, 0.0, 0.0, 1.0, 0.0, 0.0, 1.0, -1.0, 0.0, 0.0, -1.0, 0.0, 0.0, -1.0, 0.0, 0.0, -1.0, 0.0, 0.0, 0.0, 1.0, 0.0, 0.0, 1.0, 0.0, 0.0, 1.0, 0.0, 0.0, 1.0, 0.0, 1.0, 0.0, 0.0, 1.0, 0.0, 0.0, 1.0, 0.0, 0.0, 1.0, 0.0, 0.0, 0.0, -1.0, 0.0, 0.0, -1.0, 0.0, 0.0, -1.0, 0.0, 0.0, -1.0, 0.0, 0.0, 0.0, -1.0, 0.0, 0.0, -1.0, 0.0, 0.0, -1.0, 0.0, 0.0, -1.0, 0.0, 0.0, 1.0, 0.0, 0.0, 1.0, 0.0, 0.0, 1.0, 0.0, 0.0, 1.0, -1.0, 0.0, 0.0, -1.0, 0.0, 0.0, -1.0, 0.0, 0.0, -1.0, 0.0, 0.0, 0.0, 1.0, 0.0, 0.0, 1.0, 0.0, 0.0, 1.0, 0.0, 0.0, 1.0, 0.0, 1.0, 0.0, 0.0, 1.0, 0.0, 0.0, 1.0, 0.0, 0.0, 1.0, 0.0, 0.0, 0.0, -1.0, 0.0, 0.0, -1.0, 0.0, 0.0, -1.0, 0.0, 0.0, -1.0, 0.0, 0.0, 0.0, -1.0, 0.0, 0.0, -1.0, 0.0, 0.0, -1.0, 0.0, 0.0, -1.0, 0.0, 0.0, 1.0, 0.0, 0.0, 1.0, 0.0, 0.0, 1.0, 0.0, 0.0, 1.0, -1.0, 0.0, 0.0, -1.0, 0.0, 0.0, -1.0, 0.0, 0.0, -1.0, 0.0, 0.0, 0.0, 1.0, 0.0, 0.0, 1.0, 0.0, 0.0, 1.0, 0.0, 0.0, 1.0, 0.0, 1.0, 0.0, 0.0, 1.0, 0.0, 0.0, 1.0, 0.0, 0.0, 1.0, 0.0, 0.0, 0.0, -1.0, 0.0, 0.0, -1.0, 0.0, 0.0, -1.0, 0.0, 0.0, -1.0, 0.0, 0.0, 0.0, -1.0, 0.0, 0.0, -1.0, 0.0, 0.0, -1.0, 0.0, 0.0, -1.0, 0.0, 0.0, 1.0, 0.0, 0.0, 1.0, 0.0, 0.0, 1.0, 0.0, 0.0, 1.0, -1.0, 0.0, 0.0, -1.0, 0.0, 0.0, -1.0, 0.0, 0.0, -1.0, 0.0, 0.0, 0.0, 1.0, 0.0, 0.0, 1.0, 0.0, 0.0, 1.0, 0.0, 0.0, 1.0, 0.0, 1.0, 0.0, 0.0, 1.0, 0.0, 0.0, 1.0, 0.0, 0.0, 1.0, 0.0, 0.0, 0.0, -1.0, 0.0, 0.0, -1.0, 0.0, 0.0, -1.0, 0.0, 0.0, -1.0, 0.0, 0.0, 0.0, -1.0, 0.0, 0.0, -1.0, 0.0, 0.0, -1.0, 0.0, 0.0, -1.0, 0.0, 0.0, 1.0, 0.0, 0.0, 1.0, 0.0, 0.0, 1.0, 0.0, 0.0, 1.0, 0.9373, 0.0, 0.3486, 0.9373, 0.0, 0.3486, 0.9373, 0.0, 0.3486, 0.9373, 0.0, 0.3486, 0.0, 1.0, 6.141e-08, 0.0, 1.0, 1.103e-07, 0.0, 1.0, -3.346e-08, 0.0, 1.0, -2.438e-08, 0.0, -1.0, -2.4e-07, 0.0, -1.0, -2.47e-07, 0.0, -1.0, -2.268e-07, 0.0, -1.0, -2.268e-07, 0.0, -1.0, -2.47e-07, 0.0, -1.0, -2.4e-07, 0.0, -1.0, -1.681e-07, 0.0, -1.0, -2.041e-07, 0.0, 0.0, -1.0, 0.0, 0.0, -1.0, 0.0, 0.0, -1.0, 0.0, 0.0, -1.0, 0.0, 0.0, 1.0, 0.0, 0.0, 1.0, 0.0, 0.0, 1.0, 0.0, 0.0, 1.0, -0.956, 0.0, 0.2935, -0.956, 0.0, 0.2935, -0.956, 0.0, 0.2935, -0.956, 0.0, 0.2935, -0.9374, 0.0, -0.3482, -0.9374, 0.0, -0.3482, -0.9374, 0.0, -0.3482, -0.9374, 0.0, -0.3482, 0.0, 1.0, 1.103e-07, 0.0, 1.0, 6.141e-08, 0.0, 1.0, 2.016e-07, 0.0, 1.0, 2.016e-07, 0.0, -1.0, -2.041e-07, 0.0, -1.0, -1.681e-07, 0.0, -1.0, -1.008e-07, 0.0, -1.0, -1.008e-07, 0.956, -2.131e-07, 0.2935, 0.956, -2.131e-07, 0.2935, 0.956, -2.131e-07, 0.2935, 0.956, -2.131e-07, 0.2935, 0.9374, 4.135e-09, -0.3482, 0.9374, 4.135e-09, -0.3482, 0.9374, 4.135e-09, -0.3482, 0.9374, 4.135e-09, -0.3482, -0.9373, 2.898e-07, 0.3486, -0.9373, 2.898e-07, 0.3486, -0.9373, 2.898e-07, 0.3486, -0.9373, 2.898e-07, 0.3486, 0.0, 1.0, -2.438e-08, 0.0, 1.0, -3.346e-08, 0.0, 1.0, -5.041e-08, 0.0, 1.0, -5.041e-08, 0.9373, 0.0, 0.3486, 0.9373, 0.0, 0.3486, 0.9373, 0.0, 0.3486, 0.9373, 0.0, 0.3486, 0.0, 1.0, 4.921e-08, 0.0, 1.0, 9.361e-08, 4.467e-08, 1.0, 2.17e-08, 2.665e-08, 1.0, 6.32e-09, 0.0, -1.0, 2.07e-07, 0.0, -1.0, 3.179e-07, 0.0, -1.0, 0.0, 0.0, -1.0, 0.0, 0.0, -1.0, 3.179e-07, 0.0, -1.0, 2.07e-07, 0.0, -1.0, 1.494e-07, 0.0, -1.0, 2.836e-07, 0.0, 0.0, -1.0, 0.0, 0.0, -1.0, 0.0, 0.0, -1.0, 0.0, 0.0, -1.0, 0.0, 0.0, 1.0, 0.0, 0.0, 1.0, 0.0, 0.0, 1.0, 0.0, 0.0, 1.0, -0.956, 0.0, 0.2935, -0.956, 0.0, 0.2935, -0.956, 0.0, 0.2935, -0.956, 0.0, 0.2935, -0.9374, 0.0, -0.3482, -0.9374, 0.0, -0.3482, -0.9374, 0.0, -0.3482, -0.9374, 0.0, -0.3482, 0.0, 1.0, 9.361e-08, 0.0, 1.0, 4.921e-08, 0.0, 1.0, 1.764e-07, 0.0, 1.0, 1.764e-07, 0.0, -1.0, 2.836e-07, 0.0, -1.0, 1.494e-07, 0.0, -1.0, -1.008e-07, 0.0, -1.0, -1.008e-07, 0.956, -2.131e-07, 0.2935, 0.956, -2.131e-07, 0.2935, 0.956, -2.131e-07, 0.2935, 0.956, -2.131e-07, 0.2935, 0.9374, 4.135e-09, -0.3482, 0.9374, 4.135e-09, -0.3482, 0.9374, 4.135e-09, -0.3482, 0.9374, 4.135e-09, -0.3482, -0.9373, 2.898e-07, 0.3486, -0.9373, 2.898e-07, 0.3486, -0.9373, 2.898e-07, 0.3486, -0.9373, 2.898e-07, 0.3486, 2.665e-08, 1.0, 6.32e-09, 4.467e-08, 1.0, 2.17e-08, 7.83e-08, 1.0, 5.041e-08, 7.83e-08, 1.0, 5.041e-08, 0.5185, -1.739e-08, -0.8551, 0.5185, -1.739e-08, -0.8551, 0.5185, -1.739e-08, -0.8551, 0.5185, -1.739e-08, -0.8551, 0.9319, -9.562e-09, -0.3628, 0.9319, -9.562e-09, -0.3628, 0.9319, -9.562e-09, -0.3628, 0.9319, -9.562e-09, -0.3628, 1.0, -8.301e-09, 0.0, 1.0, -8.301e-09, 0.0, 1.0, -8.301e-09, 0.0, 1.0, -8.301e-09, 0.0, 0.9319, 0.0, 0.3628, 0.9319, 0.0, 0.3628, 0.9319, 0.0, 0.3628, 0.9319, 0.0, 0.3628, 0.5185, 1.57e-08, 0.8551, 0.5185, 1.57e-08, 0.8551, 0.5185, 1.57e-08, 0.8551, 0.5185, 1.57e-08, 0.8551, -0.5185, 1.74e-08, 0.8551, -0.5185, 1.74e-08, 0.8551, -0.5185, 1.74e-08, 0.8551, -0.5185, 1.74e-08, 0.8551, -0.9319, 3.228e-08, 0.3628, -0.9319, 3.228e-08, 0.3628, -0.9319, 3.228e-08, 0.3628, -0.9319, 3.228e-08, 0.3628, -1.0, -4.147e-08, 0.0, -1.0, -4.147e-08, 0.0, -1.0, -4.147e-08, 0.0, -1.0, -4.147e-08, 0.0, 0.0, 1.0, 2.562e-08, 0.0, 1.0, 2.562e-08, 0.0, 1.0, 2.562e-08, 0.0, 1.0, 2.562e-08, 0.0, 1.0, 2.562e-08, 0.0, 1.0, 2.562e-08, 0.0, 1.0, 2.562e-08, 0.0, 1.0, 2.562e-08, 0.0, 1.0, 2.562e-08, 0.0, 1.0, 2.562e-08, -0.9319, 0.0, -0.3628, -0.9319, 0.0, -0.3628, -0.9319, 0.0, -0.3628, -0.9319, 0.0, -0.3628, -0.5185, -1.909e-08, -0.8551, -0.5185, -1.909e-08, -0.8551, -0.5185, -1.909e-08, -0.8551, -0.5185, -1.909e-08, -0.8551, 0.0, -1.0, 0.0, 0.0, -1.0, 0.0, 0.0, -1.0, 0.0, 0.0, -1.0, 0.0, 0.0, -1.0, 0.0, 0.0, -1.0, 0.0, 0.0, -1.0, 0.0, 0.0, -1.0, 0.0, 0.0, -1.0, 0.0, 0.0, -1.0, 0.0, 0.5185, -1.74e-08, -0.8551, 0.5185, -1.74e-08, -0.8551, 0.5185, -1.74e-08, -0.8551, 0.5185, -1.74e-08, -0.8551, 0.9319, 3.344e-09, -0.3628, 0.9319, 3.344e-09, -0.3628, 0.9319, 3.344e-09, -0.3628, 0.9319, 3.344e-09, -0.3628, 1.0, 2.903e-09, 0.0, 1.0, 2.903e-09, 0.0, 1.0, 2.903e-09, 0.0, 1.0, 2.903e-09, 0.0, 0.9319, 0.0, 0.3628, 0.9319, 0.0, 0.3628, 0.9319, 0.0, 0.3628, 0.9319, 0.0, 0.3628, 0.5185, 1.851e-08, 0.8551, 0.5185, 1.851e-08, 0.8551, 0.5185, 1.851e-08, 0.8551, 0.5185, 1.851e-08, 0.8551, -0.5185, 1.74e-08, 0.8551, -0.5185, 1.74e-08, 0.8551, -0.5185, 1.74e-08, 0.8551, -0.5185, 1.74e-08, 0.8551, -0.9319, 9.363e-09, 0.3628, -0.9319, 9.363e-09, 0.3628, -0.9319, 9.363e-09, 0.3628, -0.9319, 9.363e-09, 0.3628, -1.0, 0.0, 0.0, -1.0, 0.0, 0.0, -1.0, 0.0, 0.0, -1.0, 0.0, 0.0, 0.0, 1.0, 0.0, 0.0, 1.0, 0.0, 0.0, 1.0, 0.0, 0.0, 1.0, 0.0, 0.0, 1.0, 0.0, 0.0, 1.0, 0.0, 0.0, 1.0, 0.0, 0.0, 1.0, 0.0, 0.0, 1.0, 0.0, 0.0, 1.0, 0.0, -0.9319, 0.0, -0.3628, -0.9319, 0.0, -0.3628, -0.9319, 0.0, -0.3628, -0.9319, 0.0, -0.3628, -0.5185, -1.628e-08, -0.8551, -0.5185, -1.628e-08, -0.8551, -0.5185, -1.628e-08, -0.8551, -0.5185, -1.628e-08, -0.8551, 0.0, -1.0, 0.0, 0.0, -1.0, 0.0, 0.0, -1.0, 0.0, 0.0, -1.0, 0.0, 0.0, -1.0, 0.0, 0.0, -1.0, 0.0, 0.0, -1.0, 0.0, 0.0, -1.0, 0.0, 0.0, -1.0, 0.0, 0.0, -1.0, 0.0, 0.5185, -1.957e-08, -0.8551, 0.5185, -1.957e-08, -0.8551, 0.5185, -1.957e-08, -0.8551, 0.5185, -1.957e-08, -0.8551, 0.9319, -1.661e-09, -0.3628, 0.9319, -1.661e-09, -0.3628, 0.9319, -1.661e-09, -0.3628, 0.9319, -1.661e-09, -0.3628, 1.0, 3.741e-09, 0.0, 1.0, 3.741e-09, 0.0, 1.0, 3.741e-09, 0.0, 1.0, 3.741e-09, 0.0, 0.9319, 0.0, 0.3628, 0.9319, 0.0, 0.3628, 0.9319, 0.0, 0.3628, 0.9319, 0.0, 0.3628, 0.5185, 1.697e-08, 0.8551, 0.5185, 1.697e-08, 0.8551, 0.5185, 1.697e-08, 0.8551, 0.5185, 1.697e-08, 0.8551, -0.5185, 1.903e-08, 0.8551, -0.5185, 1.903e-08, 0.8551, -0.5185, 1.903e-08, 0.8551, -0.5185, 1.903e-08, 0.8551, -0.9319, 4.357e-09, 0.3628, -0.9319, 4.357e-09, 0.3628, -0.9319, 4.357e-09, 0.3628, -0.9319, 4.357e-09, 0.3628, -1.0, 0.0, 0.0, -1.0, 0.0, 0.0, -1.0, 0.0, 0.0, -1.0, 0.0, 0.0, 0.0, 1.0, 0.0, 0.0, 1.0, 0.0, 0.0, 1.0, 0.0, 0.0, 1.0, 0.0, 0.0, 1.0, 0.0, 0.0, 1.0, 0.0, 0.0, 1.0, 0.0, 0.0, 1.0, 0.0, 0.0, 1.0, 0.0, 0.0, 1.0, 0.0, -0.9319, 0.0, -0.3628, -0.9319, 0.0, -0.3628, -0.9319, 0.0, -0.3628, -0.9319, 0.0, -0.3628, -0.5185, -1.89e-08, -0.8551, -0.5185, -1.89e-08, -0.8551, -0.5185, -1.89e-08, -0.8551, -0.5185, -1.89e-08, -0.8551, 0.0, -1.0, 0.0, 0.0, -1.0, 0.0, 0.0, -1.0, 0.0, 0.0, -1.0, 0.0, 0.0, -1.0, 0.0, 0.0, -1.0, 0.0, 0.0, -1.0, 0.0, 0.0, -1.0, 0.0, 0.0, -1.0, 0.0, 0.0, -1.0, 0.0, 0.5185, -1.74e-08, -0.8551, 0.5185, -1.74e-08, -0.8551, 0.5185, -1.74e-08, -0.8551, 0.5185, -1.74e-08, -0.8551, 0.9319, -6.667e-09, -0.3628, 0.9319, -6.667e-09, -0.3628, 0.9319, -6.667e-09, -0.3628, 0.9319, -6.667e-09, -0.3628, 1.0, 4.579e-09, 0.0, 1.0, 4.579e-09, 0.0, 1.0, 4.579e-09, 0.0, 1.0, 4.579e-09, 0.0, 0.9319, 1.194e-08, 0.3628, 0.9319, 1.194e-08, 0.3628, 0.9319, 1.194e-08, 0.3628, 0.9319, 1.194e-08, 0.3628, 0.5185, 2.413e-08, 0.8551, 0.5185, 2.413e-08, 0.8551, 0.5185, 2.413e-08, 0.8551, 0.5185, 2.413e-08, 0.8551, -0.5185, 8.698e-09, 0.8551, -0.5185, 8.698e-09, 0.8551, -0.5185, 8.698e-09, 0.8551, -0.5185, 8.698e-09, 0.8551, -0.9319, 2.323e-08, 0.3628, -0.9319, 2.323e-08, 0.3628, -0.9319, 2.323e-08, 0.3628, -0.9319, 2.323e-08, 0.3628, -1.0, 0.0, 0.0, -1.0, 0.0, 0.0, -1.0, 0.0, 0.0, -1.0, 0.0, 0.0, 0.0, 1.0, 0.0, 0.0, 1.0, 0.0, 0.0, 1.0, 0.0, 0.0, 1.0, 0.0, 0.0, 1.0, 0.0, 0.0, 1.0, 0.0, 0.0, 1.0, 0.0, 0.0, 1.0, 0.0, 0.0, 1.0, 0.0, 0.0, 1.0, 0.0, -0.9319, 0.0, -0.3628, -0.9319, 0.0, -0.3628, -0.9319, 0.0, -0.3628, -0.9319, 0.0, -0.3628, -0.5185, -1.066e-08, -0.8551, -0.5185, -1.066e-08, -0.8551, -0.5185, -1.066e-08, -0.8551, -0.5185, -1.066e-08, -0.8551, 0.0, -1.0, -5.123e-08, 0.0, -1.0, -5.123e-08, 0.0, -1.0, -5.123e-08, 0.0, -1.0, -5.123e-08, 0.0, -1.0, -5.123e-08, 0.0, -1.0, -5.123e-08, 0.0, -1.0, -5.123e-08, 0.0, -1.0, -5.123e-08, 0.0, -1.0, -5.123e-08, 0.0, -1.0, -5.123e-08, 0.5185, -1.739e-08, -0.8551, 0.5185, -1.739e-08, -0.8551, 0.5185, -1.739e-08, -0.8551, 0.5185, -1.739e-08, -0.8551, 0.9319, 1.818e-08, -0.3628, 0.9319, 1.818e-08, -0.3628, 0.9319, 1.818e-08, -0.3628, 0.9319, 1.818e-08, -0.3628, 1.0, -4.95e-09, 0.0, 1.0, -4.95e-09, 0.0, 1.0, -4.95e-09, 0.0, 1.0, -4.95e-09, 0.0, 0.9319, -2.388e-08, 0.3628, 0.9319, -2.388e-08, 0.3628, 0.9319, -2.388e-08, 0.3628, 0.9319, -2.388e-08, 0.3628, 0.5185, 2.695e-08, 0.8551, 0.5185, 2.695e-08, 0.8551, 0.5185, 2.695e-08, 0.8551, 0.5185, 2.695e-08, 0.8551, -0.5185, 1.74e-08, 0.8551, -0.5185, 1.74e-08, 0.8551, -0.5185, 1.74e-08, 0.8551, -0.5185, 1.74e-08, 0.8551, -0.9319, -1.162e-08, 0.3628, -0.9319, -1.162e-08, 0.3628, -0.9319, -1.162e-08, 0.3628, -0.9319, -1.162e-08, 0.3628, -1.0, 0.0, 0.0, -1.0, 0.0, 0.0, -1.0, 0.0, 0.0, -1.0, 0.0, 0.0, 0.0, 1.0, 2.562e-08, 0.0, 1.0, 2.562e-08, 0.0, 1.0, 2.562e-08, 0.0, 1.0, 2.562e-08, 0.0, 1.0, 2.562e-08, 0.0, 1.0, 2.562e-08, 0.0, 1.0, 2.562e-08, 0.0, 1.0, 2.562e-08, 0.0, 1.0, 2.562e-08, 0.0, 1.0, 2.562e-08, -0.9319, 0.0, -0.3628, -0.9319, 0.0, -0.3628, -0.9319, 0.0, -0.3628, -0.9319, 0.0, -0.3628, -0.5185, -2.524e-08, -0.8551, -0.5185, -2.524e-08, -0.8551, -0.5185, -2.524e-08, -0.8551, -0.5185, -2.524e-08, -0.8551, 0.0, -1.0, 0.0, 0.0, -1.0, 0.0, 0.0, -1.0, 0.0, 0.0, -1.0, 0.0, 0.0, -1.0, 0.0, 0.0, -1.0, 0.0, 0.0, -1.0, 0.0, 0.0, -1.0, 0.0, 0.0, -1.0, 0.0, 0.0, -1.0, 0.0, 0.5185, 0.0, -0.8551, 0.5185, 0.0, -0.8551, 0.5185, 0.0, -0.8551, 0.5185, 0.0, -0.8551, 0.9319, 7.205e-09, -0.3628, 0.9319, 7.205e-09, -0.3628, 0.9319, 7.205e-09, -0.3628, 0.9319, 7.205e-09, -0.3628, 1.0, 6.255e-09, 0.0, 1.0, 6.255e-09, 0.0, 1.0, 6.255e-09, 0.0, 1.0, 6.255e-09, 0.0, 0.9319, 0.0, 0.3628, 0.9319, 0.0, 0.3628, 0.9319, 0.0, 0.3628, 0.9319, 0.0, 0.3628, 0.5185, 1.236e-08, 0.8551, 0.5185, 1.236e-08, 0.8551, 0.5185, 1.236e-08, 0.8551, 0.5185, 1.236e-08, 0.8551, -0.5185, 3.479e-08, 0.8551, -0.5185, 3.479e-08, 0.8551, -0.5185, 3.479e-08, 0.8551, -0.5185, 3.479e-08, 0.8551, -0.9319, 1.282e-09, 0.3628, -0.9319, 1.282e-09, 0.3628, -0.9319, 1.282e-09, 0.3628, -0.9319, 1.282e-09, 0.3628, -1.0, 0.0, 0.0, -1.0, 0.0, 0.0, -1.0, 0.0, 0.0, -1.0, 0.0, 0.0, 0.0, 1.0, 2.562e-08, 0.0, 1.0, 2.562e-08, 0.0, 1.0, 2.562e-08, 0.0, 1.0, 2.562e-08, 0.0, 1.0, 2.562e-08, 0.0, 1.0, 2.562e-08, 0.0, 1.0, 2.562e-08, 0.0, 1.0, 2.562e-08, 0.0, 1.0, 2.562e-08, 0.0, 1.0, 2.562e-08, -0.9319, 0.0, -0.3628, -0.9319, 0.0, -0.3628, -0.9319, 0.0, -0.3628, -0.9319, 0.0, -0.3628, -0.5185, -2.243e-08, -0.8551, -0.5185, -2.243e-08, -0.8551, -0.5185, -2.243e-08, -0.8551, -0.5185, -2.243e-08, -0.8551, 0.0, -1.0, 0.0, 0.0, -1.0, 0.0, 0.0, -1.0, 0.0, 0.0, -1.0, 0.0, 0.0, -1.0, 0.0, 0.0, -1.0, 0.0, 0.0, -1.0, 0.0, 0.0, -1.0, 0.0, 0.0, -1.0, 0.0, 0.0, -1.0, 0.0, -0.9885, 0.0, -0.1513, -0.9885, 0.0, -0.1513, -0.9885, 0.0, -0.1513, -0.9885, 0.0, -0.1513, -1.872e-08, 1.0, 1.609e-07, -4.136e-08, 1.0, 1.512e-07, -3.844e-08, 1.0, 1.76e-07, -4.346e-08, 1.0, 1.712e-07, 0.0, -1.0, 3.255e-08, 0.0, -1.0, 2.886e-08, 0.0, -1.0, 6.083e-08, 0.0, -1.0, 6.083e-08, 0.0, -1.0, 0.0, 0.0, -1.0, 0.0, 0.0, -1.0, 0.0, 0.0, -1.0, 0.0, 0.4704, 3.492e-07, -0.8825, 0.4704, 2.988e-07, -0.8825, 0.4704, 2.988e-07, -0.8825, 0.4704, 3.492e-07, -0.8825, -0.4704, -3.199e-07, 0.8825, -0.4704, -2.663e-07, 0.8825, -0.4704, -2.663e-07, 0.8825, -0.4704, -3.199e-07, 0.8825, -0.4704, -3.735e-07, 0.8825, -0.4704, -3.199e-07, 0.8825, -0.4704, -3.199e-07, 0.8825, -0.4704, -3.735e-07, 0.8825, 0.4704, 3.995e-07, -0.8825, 0.4704, 3.492e-07, -0.8825, 0.4704, 3.492e-07, -0.8825, 0.4704, 3.995e-07, -0.8825, 0.0, -1.0, 2.886e-08, 0.0, -1.0, 3.255e-08, 0.0, -1.0, 0.0, 0.0, -1.0, 0.0, 2.259e-08, 1.0, 1.786e-07, 2.259e-08, 1.0, 1.786e-07, -4.136e-08, 1.0, 1.512e-07, -1.872e-08, 1.0, 1.609e-07, 0.9885, 0.0, 0.1513, 0.9885, 0.0, 0.1513, 0.9885, 0.0, 0.1513, 0.9885, 0.0, 0.1513, 1.426e-07, 2.949e-07, -1.0, 1.426e-07, 2.949e-07, -1.0, 1.426e-07, 2.949e-07, -1.0, 1.426e-07, 2.949e-07, -1.0, 2.852e-07, -1.966e-07, 1.0, 2.852e-07, -1.966e-07, 1.0, 2.852e-07, -1.966e-07, 1.0, 2.852e-07, -1.966e-07, 1.0, -4.346e-08, 1.0, 1.712e-07, -3.844e-08, 1.0, 1.76e-07, 2.901e-14, 1.0, 2.129e-07, 2.901e-14, 1.0, 2.129e-07, -0.9885, 0.0, -0.1513, -0.9885, 0.0, -0.1513, -0.9885, 0.0, -0.1513, -0.9885, 0.0, -0.1513, 4.524e-08, 1.0, 1.772e-07, -5.35e-11, 1.0, 2.09e-07, -3.844e-08, 1.0, 2.381e-07, -4.346e-08, 1.0, 2.414e-07, 0.0, -1.0, 1.627e-08, 0.0, -1.0, 1.443e-08, 0.0, -1.0, 3.042e-08, 0.0, -1.0, 3.042e-08, -3.884e-08, -1.0, 0.0, -2.509e-08, -1.0, 0.0, -6.393e-08, -1.0, 0.0, -6.393e-08, -1.0, 0.0, 0.4704, 2.452e-07, -0.8825, 0.4704, 2.241e-07, -0.8825, 0.4704, 2.241e-07, -0.8825, 0.4704, 2.452e-07, -0.8825, -0.4704, -3.199e-07, 0.8825, -0.4704, -2.663e-07, 0.8825, -0.4704, -2.663e-07, 0.8825, -0.4704, -3.199e-07, 0.8825, -0.4704, -3.735e-07, 0.8825, -0.4704, -3.199e-07, 0.8825, -0.4704, -3.199e-07, 0.8825, -0.4704, -3.735e-07, 0.8825, 0.4704, 2.663e-07, -0.8825, 0.4704, 2.452e-07, -0.8825, 0.4704, 2.452e-07, -0.8825, 0.4704, 2.663e-07, -0.8825, 0.0, -1.0, 1.443e-08, 0.0, -1.0, 1.627e-08, -2.509e-08, -1.0, 0.0, -3.884e-08, -1.0, 0.0, 1.279e-07, 1.0, 1.191e-07, 1.279e-07, 1.0, 1.191e-07, -5.35e-11, 1.0, 2.09e-07, 4.524e-08, 1.0, 1.772e-07, 0.9885, 0.0, 0.1513, 0.9885, 0.0, 0.1513, 0.9885, 0.0, 0.1513, 0.9885, 0.0, 0.1513, 0.0, 9.83e-08, -1.0, 0.0, 9.83e-08, -1.0, 0.0, 9.83e-08, -1.0, 0.0, 9.83e-08, -1.0, 0.0, -3.932e-07, 1.0, 0.0, -3.932e-07, 1.0, 0.0, -3.932e-07, 1.0, 0.0, -3.932e-07, 1.0, -4.346e-08, 1.0, 2.414e-07, -3.844e-08, 1.0, 2.381e-07, 0.0, 1.0, 2.129e-07, 0.0, 1.0, 2.129e-07, -0.9888, 0.0, 0.1493, -0.9888, 0.0, 0.1493, -0.9888, 0.0, 0.1493, -0.9888, 0.0, 0.1493, 0.0, 1.0, 0.0, 0.0, 1.0, 0.0, 0.0, 1.0, 0.0, 0.0, 1.0, 0.0, 0.9888, 0.0, -0.1493, 0.9888, 0.0, -0.1493, 0.9888, 0.0, -0.1493, 0.9888, 0.0, -0.1493, 0.0, -1.0, 0.0, 0.0, -1.0, 0.0, 0.0, -1.0, 0.0, 0.0, -1.0, 0.0, 0.0, 0.0, -1.0, 0.0, 0.0, -1.0, 0.0, 0.0, -1.0, 0.0, 0.0, -1.0, 0.0, 0.0, 1.0, 0.0, 0.0, 1.0, 0.0, 0.0, 1.0, 0.0, 0.0, 1.0, 0.001618, 3.728e-07, -1.0, 0.001618, 3.728e-07, -1.0, 0.001618, 3.728e-07, -1.0, 0.001618, 3.728e-07, -1.0])] * 3)])
me_cube_001 = bpy.data.meshes.new('Cube.001')
me_cube_001.from_pydata([(0.4138, -0.8572, 5.051), (0.8823, -0.8572, 6.804), (0.4138, 0.7375, 5.051), (0.8823, 0.7375, 6.804), (0.5137, -0.8572, 4.958), (0.9822, -0.8572, 6.711), (0.5137, 0.7375, 4.958), (0.9822, 0.7375, 6.711), (-1.212, 0.9517, 4.765), (-1.212, 0.9517, 6.693), (-1.212, 1.205, 4.765), (-1.212, 1.205, 6.693), (-0.9843, 0.9517, 4.765), (-0.9843, 0.9517, 6.693), (-0.9843, 1.205, 4.765), (-0.9843, 1.205, 6.693), (-1.345, 1.583, 6.681), (-1.204, 1.583, 6.681), (-1.345, 1.434, 7.284), (-1.204, 1.434, 7.284), (-1.345, 1.076, 7.534), (-1.204, 1.076, 7.534), (-1.345, 0.7166, 7.284), (-1.204, 0.7166, 7.284), (-1.345, 0.568, 6.681), (-1.204, 0.568, 6.681), (-1.345, 0.7166, 6.078), (-1.204, 0.7166, 6.078), (-1.345, 1.076, 5.828), (-1.204, 1.076, 5.828), (-1.345, 1.434, 6.078), (-1.204, 1.434, 6.078), (-6.706, -0.2266, 4.542), (-6.706, -0.2266, 5.223), (-6.706, 0.1794, 4.542), (-6.706, 0.1794, 5.223), (-7.94, -0.2266, 4.542), (-7.94, -0.2266, 5.223), (-7.94, 0.1794, 4.542), (-7.94, 0.1794, 5.223), (-1.854, -0.1735, 4.631), (-1.854, -0.1735, 5.134), (-1.854, 0.1263, 4.631), (-1.854, 0.1263, 5.134), (-8.187, -0.1735, 4.631), (-8.187, -0.1735, 5.134), (-8.187, 0.1263, 4.631), (-8.187, 0.1263, 5.134), (-2.498, -0.2835, 4.446), (-2.498, -0.2835, 5.319), (-2.498, 0.2363, 4.446), (-2.498, 0.2363, 5.319), (-1.503, -0.3824, 4.28), (-1.503, -0.3824, 5.485), (-1.503, 0.3352, 4.28), (-1.503, 0.3352, 5.485), (-0.535, 1.332, 5.738), (0.5517, 1.306, 5.738), (1.331, 0.7055, 5.738), (1.359, -0.8747, 5.738), (0.6014, -1.44, 5.738), (-0.4854, -1.415, 5.738), (-1.593, -0.645, 5.738), (-1.616, 0.613, 5.738), (-0.6678, 1.709, 3.871), (0.7154, 1.677, 3.871), (1.707, 0.9122, 3.871), (1.743, -1.099, 3.871), (0.7786, -1.819, 3.871), (-0.6046, -1.786, 3.871), (-2.015, -0.8067, 3.871), (-2.044, 0.7945, 3.871), (-0.6978, 1.795, 5.278), (0.7524, 1.761, 5.278), (1.792, 0.9589, 5.278), (1.83, -1.15, 5.278), (0.8187, -1.904, 5.278), (-0.6315, -1.87, 5.278), (-2.11, -0.8433, 5.278), (-2.14, 0.8355, 5.278), (0.7732, 1.808, 4.295), (1.84, 0.9851, 4.295), (1.879, -1.178, 4.295), (0.8411, -1.952, 4.295), (-0.6466, -1.918, 4.295), (-2.164, -0.8638, 4.295), (-2.195, 0.8585, 4.295), (-0.7146, 1.843, 4.295), (-0.214, -1.02, 5.847), (0.8978, -1.02, 5.849), (-0.214, 0.9006, 5.847), (0.8978, 0.9006, 5.849), (-0.2139, -1.02, 5.626), (0.8979, -1.02, 5.628), (-0.2139, 0.9006, 5.626), (0.8979, 0.9006, 5.628), (-0.05276, -0.7416, 5.86), (0.7365, -0.7416, 5.861), (-0.05276, 0.6219, 5.86), (0.7365, 0.6219, 5.861)], [], [(0, 1, 3, 2), (2, 3, 7, 6), (6, 7, 5, 4), (4, 5, 1, 0), (7, 3, 1, 5), (8, 9, 11, 10), (10, 11, 15, 14), (14, 15, 13, 12), (12, 13, 9, 8), (15, 11, 9, 13), (16, 18, 19, 17), (18, 20, 21, 19), (20, 22, 23, 21), (22, 24, 25, 23), (24, 26, 27, 25), (26, 28, 29, 27), (19, 21, 23, 25, 27, 29, 31, 17), (28, 30, 31, 29), (30, 16, 17, 31), (16, 30, 28, 26, 24, 22, 20, 18), (32, 34, 35, 33), (34, 38, 39, 35), (38, 36, 37, 39), (36, 32, 33, 37), (34, 32, 36, 38), (39, 37, 33, 35), (42, 46, 47, 43), (46, 44, 45, 47), (44, 40, 41, 45), (42, 40, 44, 46), (47, 45, 41, 43), (48, 49, 51, 50), (50, 51, 55, 54), (52, 53, 49, 48), (50, 54, 52, 48), (55, 51, 49, 53), (72, 56, 57, 73), (73, 57, 58, 74), (74, 58, 59, 75), (75, 59, 60, 76), (76, 60, 61, 77), (77, 61, 62, 78), (57, 56, 63, 62, 61, 60, 59, 58), (78, 62, 63, 79), (79, 63, 56, 72), (86, 79, 72, 87), (85, 78, 79, 86), (84, 77, 78, 85), (83, 76, 77, 84), (82, 75, 76, 83), (81, 74, 75, 82), (80, 73, 74, 81), (87, 72, 73, 80), (64, 87, 80, 65), (65, 80, 81, 66), (66, 81, 82, 67), (67, 82, 83, 68), (68, 83, 84, 69), (69, 84, 85, 70), (70, 85, 86, 71), (71, 86, 87, 64), (88, 89, 91, 90), (90, 91, 95, 94), (92, 93, 89, 88), (90, 94, 92, 88), (95, 91, 89, 93), (96, 97, 99, 98)])
me_cube_001.polygons.foreach_set('use_smooth', [True] * 67)
me_cube_001.polygons.foreach_set('material_index', [4, 4, 4, 4, 4, 1, 1, 1, 1, 1, 2, 2, 2, 2, 2, 2, 2, 2, 2, 2, 4, 4, 4, 4, 4, 4, 0, 0, 0, 0, 0, 4, 4, 4, 4, 4, 0, 0, 0, 0, 0, 0, 0, 0, 0, 0, 0, 0, 0, 0, 0, 0, 0, 0, 0, 0, 0, 0, 0, 0, 0, 4, 4, 4, 4, 4, 4])
_k = set([(0, 1), (0, 2), (0, 4), (1, 3), (1, 5), (2, 3), (2, 6), (3, 7), (4, 5), (4, 6), (5, 7), (6, 7), (8, 9), (8, 10), (8, 12), (9, 11), (9, 13), (10, 11), (10, 14), (11, 15), (12, 13), (12, 14), (13, 15), (14, 15), (16, 17), (16, 18), (16, 30), (17, 19), (17, 31), (18, 19), (18, 20), (19, 21), (20, 21), (20, 22), (21, 23), (22, 23), (22, 24), (23, 25), (24, 25), (24, 26), (25, 27), (26, 27), (26, 28), (27, 29), (28, 29), (28, 30), (29, 31), (30, 31), (32, 33), (32, 34), (32, 36), (33, 35), (33, 37), (34, 35), (34, 38), (35, 39), (36, 37), (36, 38), (37, 39), (38, 39), (40, 41), (40, 42), (40, 44), (41, 43), (41, 45), (42, 43), (42, 46), (43, 47), (44, 45), (44, 46), (45, 47), (46, 47), (48, 49), (48, 50), (48, 52), (49, 51), (49, 53), (50, 51), (50, 54), (51, 55), (52, 53), (52, 54), (53, 55), (54, 55), (56, 57), (56, 63), (56, 72), (57, 58), (57, 73), (58, 59), (58, 74), (59, 60), (59, 75), (60, 61), (60, 76), (61, 62), (61, 77), (62, 63), (62, 78), (63, 79), (64, 87), (65, 80), (66, 81), (67, 82), (68, 83), (69, 84), (70, 85), (71, 86), (72, 73), (72, 79), (72, 87), (73, 74), (73, 80), (74, 75), (74, 81), (75, 76), (75, 82), (76, 77), (76, 83), (77, 78), (77, 84), (78, 79), (78, 85), (79, 86), (80, 81), (80, 87), (81, 82), (82, 83), (83, 84), (84, 85), (85, 86), (86, 87), (88, 89), (88, 90), (88, 92), (89, 91), (89, 93), (90, 91), (90, 94), (91, 95), (92, 93), (92, 94), (93, 95), (94, 95)])
me_cube_001.attributes.new('sharp_edge', 'BOOLEAN', 'EDGE').data.foreach_set('value', [ (min(e.vertices), max(e.vertices)) in _k for e in me_cube_001.edges])
me_cube_001.materials.append(mat_material_001)
me_cube_001.materials.append(mat_material_002)
me_cube_001.materials.append(mat_material_003)
me_cube_001.materials.append(mat_material_004)
me_cube_001.materials.append(mat_material_005)
me_cube_001.update()
me_cube_001.normals_split_custom_set([tuple(v) for v in zip(*[iter([-0.9661, -1.648e-07, 0.2582, -0.9661, -1.648e-07, 0.2582, -0.9661, -1.648e-07, 0.2582, -0.9661, -1.648e-07, 0.2582, 0.0, 1.0, 0.0, 0.0, 1.0, 0.0, 0.0, 1.0, 0.0, 0.0, 1.0, 0.0, 0.9661, 1.648e-07, -0.2582, 0.9661, 1.648e-07, -0.2582, 0.9661, 1.648e-07, -0.2582, 0.9661, 1.648e-07, -0.2582, 0.0, -1.0, 0.0, 0.0, -1.0, 0.0, 0.0, -1.0, 0.0, 0.0, -1.0, 0.0, 0.6814, 1.027e-07, 0.7319, 0.6814, 1.027e-07, 0.7319, 0.6814, 1.027e-07, 0.7319, 0.6814, 1.027e-07, 0.7319, -1.0, 0.0, 0.0, -1.0, 0.0, 0.0, -1.0, 0.0, 0.0, -1.0, 0.0, 0.0, 0.0, 1.0, 0.0, 0.0, 1.0, 0.0, 0.0, 1.0, 0.0, 0.0, 1.0, 0.0, 1.0, 0.0, 0.0, 1.0, 0.0, 0.0, 1.0, 0.0, 0.0, 1.0, 0.0, 0.0, 0.0, -1.0, 0.0, 0.0, -1.0, 0.0, 0.0, -1.0, 0.0, 0.0, -1.0, 0.0, 0.0, 0.0, 1.0, 0.0, 0.0, 1.0, 0.0, 0.0, 1.0, 0.0, 0.0, 1.0, 0.0, 0.9709, 0.2394, 0.0, 0.9709, 0.2394, 0.0, 0.9709, 0.2394, 0.0, 0.9709, 0.2394, 0.0, 0.5711, 0.8209, 0.0, 0.5711, 0.8209, 0.0, 0.5711, 0.8209, 0.0, 0.5711, 0.8209, 0.0, -0.5711, 0.8209, 0.0, -0.5711, 0.8209, 0.0, -0.5711, 0.8209, 0.0, -0.5711, 0.8209, 0.0, -0.9709, 0.2394, 0.0, -0.9709, 0.2394, 0.0, -0.9709, 0.2394, 0.0, -0.9709, 0.2394, 0.0, -0.9709, -0.2394, 0.0, -0.9709, -0.2394, 0.0, -0.9709, -0.2394, 0.0, -0.9709, -0.2394, 0.0, -0.5711, -0.8209, 0.0, -0.5711, -0.8209, 0.0, -0.5711, -0.8209, 0.0, -0.5711, -0.8209, 1.0, 0.0, -3.496e-08, 1.0, 0.0, -3.496e-08, 1.0, 0.0, -3.496e-08, 1.0, 0.0, -3.496e-08, 1.0, 0.0, -3.496e-08, 1.0, 0.0, -3.496e-08, 1.0, 0.0, -3.496e-08, 1.0, 0.0, -3.496e-08, 0.0, 0.5711, -0.8209, 0.0, 0.5711, -0.8209, 0.0, 0.5711, -0.8209, 0.0, 0.5711, -0.8209, 0.0, 0.9709, -0.2394, 0.0, 0.9709, -0.2394, 0.0, 0.9709, -0.2394, 0.0, 0.9709, -0.2394, -1.0, 0.0, 3.496e-08, -1.0, 0.0, 3.496e-08, -1.0, 0.0, 3.496e-08, -1.0, 0.0, 3.496e-08, -1.0, 0.0, 3.496e-08, -1.0, 0.0, 3.496e-08, -1.0, 0.0, 3.496e-08, -1.0, 0.0, 3.496e-08, 1.0, 0.0, 0.0, 1.0, 0.0, 0.0, 1.0, 0.0, 0.0, 1.0, 0.0, 0.0, 0.0, 1.0, 0.0, 0.0, 1.0, 0.0, 0.0, 1.0, 0.0, 0.0, 1.0, 0.0, -1.0, 0.0, 0.0, -1.0, 0.0, 0.0, -1.0, 0.0, 0.0, -1.0, 0.0, 0.0, 0.0, -1.0, 0.0, 0.0, -1.0, 0.0, 0.0, -1.0, 0.0, 0.0, -1.0, 0.0, 0.0, 0.0, -1.0, 0.0, 0.0, -1.0, 0.0, 0.0, -1.0, 0.0, 0.0, -1.0, 0.0, 0.0, 1.0, 0.0, 0.0, 1.0, 0.0, 0.0, 1.0, 0.0, 0.0, 1.0, 0.0, 1.0, 0.0, 0.0, 1.0, 0.0, 0.0, 1.0, 0.0, 0.0, 1.0, 0.0, -1.0, 0.0, 0.0, -1.0, 0.0, 0.0, -1.0, 0.0, 0.0, -1.0, 0.0, 0.0, 0.0, -1.0, 0.0, 0.0, -1.0, 0.0, 0.0, -1.0, 0.0, 0.0, -1.0, 0.0, 0.0, 0.0, -1.0, 0.0, 0.0, -1.0, 0.0, 0.0, -1.0, 0.0, 0.0, -1.0, 0.0, 0.0, 1.0, 0.0, 0.0, 1.0, 0.0, 0.0, 1.0, 0.0, 0.0, 1.0, -1.0, 0.0, 0.0, -1.0, 0.0, 0.0, -1.0, 0.0, 0.0, -1.0, 0.0, 0.0, -0.09889, 0.9951, 0.0, -0.09889, 0.9951, 0.0, -0.09889, 0.9951, 0.0, -0.09889, 0.9951, 0.0, -0.09889, -0.9951, 0.0, -0.09889, -0.9951, 0.0, -0.09889, -0.9951, 0.0, -0.09889, -0.9951, 0.0, -0.1646, 0.0, -0.9864, -0.1646, 0.0, -0.9864, -0.1646, 0.0, -0.9864, -0.1646, 0.0, -0.9864, -0.1646, 0.0, 0.9864, -0.1646, 0.0, 0.9864, -0.1646, 0.0, 0.9864, -0.1646, 0.0, 0.9864, 0.01646, 0.7078, 0.7062, 0.01646, 0.7078, 0.7062, 0.01646, 0.7078, 0.7062, 0.01646, 0.7078, 0.7062, 0.4216, 0.5465, 0.7236, 0.4216, 0.5465, 0.7236, 0.4216, 0.5465, 0.7236, 0.4216, 0.5465, 0.7236, 0.7027, 0.01271, 0.7114, 0.7027, 0.01271, 0.7114, 0.7027, 0.01271, 0.7114, 0.7027, 0.01271, 0.7114, 0.404, -0.5416, 0.7372, 0.404, -0.5416, 0.7372, 0.404, -0.5416, 0.7372, 0.404, -0.5416, 0.7372, -0.01646, -0.7078, 0.7062, -0.01646, -0.7078, 0.7062, -0.01646, -0.7078, 0.7062, -0.01646, -0.7078, 0.7062, -0.4045, -0.5823, 0.7052, -0.4045, -0.5823, 0.7052, -0.4045, -0.5823, 0.7052, -0.4045, -0.5823, 0.7052, 0.0, 0.0, 1.0, 0.0, 0.0, 1.0, 0.0, 0.0, 1.0, 0.0, 0.0, 1.0, 0.0, 0.0, 1.0, 0.0, 0.0, 1.0, 0.0, 0.0, 1.0, 0.0, 0.0, 1.0, -0.6624, -0.01198, 0.7491, -0.6624, -0.01198, 0.7491, -0.6624, -0.01198, 0.7491, -0.6624, -0.01198, 0.7491, -0.385, 0.579, 0.7187, -0.385, 0.579, 0.7187, -0.385, 0.579, 0.7187, -0.385, 0.579, 0.7187, -0.553, 0.8317, 0.05001, -0.553, 0.8317, 0.05001, -0.553, 0.8317, 0.05001, -0.553, 0.8317, 0.05001, -0.9983, -0.01805, 0.05469, -0.9983, -0.01805, 0.05469, -0.9983, -0.01805, 0.05469, -0.9983, -0.01805, 0.05469, -0.5699, -0.8203, 0.04812, -0.5699, -0.8203, 0.04812, -0.5699, -0.8203, 0.04812, -0.5699, -0.8203, 0.04812, -0.02322, -0.9986, 0.04826, -0.02322, -0.9986, 0.04826, -0.02322, -0.9986, 0.04826, -0.02322, -0.9986, 0.04826, 0.597, -0.8005, 0.05277, 0.597, -0.8005, 0.05277, 0.597, -0.8005, 0.05277, 0.597, -0.8005, 0.05277, 0.9986, 0.01806, 0.04897, 0.9986, 0.01806, 0.04897, 0.9986, 0.01806, 0.04897, 0.9986, 0.01806, 0.04897, 0.6101, 0.7907, 0.05072, 0.6101, 0.7907, 0.05072, 0.6101, 0.7907, 0.05072, 0.6101, 0.7907, 0.05072, 0.02322, 0.9986, 0.04826, 0.02322, 0.9986, 0.04826, 0.02322, 0.9986, 0.04826, 0.02322, 0.9986, 0.04826, 0.0222, 0.9544, -0.2977, 0.0222, 0.9544, -0.2977, 0.0222, 0.9544, -0.2977, 0.0222, 0.9544, -0.2977, 0.5805, 0.7524, -0.3114, 0.5805, 0.7524, -0.3114, 0.5805, 0.7524, -0.3114, 0.5805, 0.7524, -0.3114, 0.9533, 0.01724, -0.3017, 0.9533, 0.01724, -0.3017, 0.9533, 0.01724, -0.3017, 0.9533, 0.01724, -0.3017, 0.5659, -0.7587, -0.3228, 0.5659, -0.7587, -0.3228, 0.5659, -0.7587, -0.3228, 0.5659, -0.7587, -0.3228, -0.0222, -0.9544, -0.2977, -0.0222, -0.9544, -0.2977, -0.0222, -0.9544, -0.2977, -0.0222, -0.9544, -0.2977, -0.5448, -0.7843, -0.2969, -0.5448, -0.7843, -0.2969, -0.5448, -0.7843, -0.2969, -0.5448, -0.7843, -0.2969, -0.9427, -0.01705, -0.3332, -0.9427, -0.01705, -0.3332, -0.9427, -0.01705, -0.3332, -0.9427, -0.01705, -0.3332, -0.5268, 0.7924, -0.3075, -0.5268, 0.7924, -0.3075, -0.5268, 0.7924, -0.3075, -0.5268, 0.7924, -0.3075, -0.001618, -3.728e-07, 1.0, -0.001618, -3.728e-07, 1.0, -0.001618, -3.728e-07, 1.0, -0.001618, -3.728e-07, 1.0, -2.942e-07, 1.0, -4.857e-07, -2.942e-07, 1.0, -4.857e-07, -2.942e-07, 1.0, -4.857e-07, -2.942e-07, 1.0, -4.857e-07, 2.676e-07, -1.0, -4.857e-07, 2.676e-07, -1.0, -4.857e-07, 2.676e-07, -1.0, -4.857e-07, 2.676e-07, -1.0, -4.857e-07, -1.0, -2.372e-07, -0.0004639, -1.0, -2.372e-07, -0.0004639, -1.0, -2.372e-07, -0.0004639, -1.0, -2.372e-07, -0.0004639, 1.0, 2.812e-07, 0.0004655, 1.0, 2.812e-07, 0.0004655, 1.0, 2.812e-07, 0.0004655, 1.0, 2.812e-07, 0.0004655, -0.001618, -3.502e-07, 1.0, -0.001618, -3.502e-07, 1.0, -0.001618, -3.502e-07, 1.0, -0.001618, -3.502e-07, 1.0])] * 3)])
me_cube_003 = bpy.data.meshes.new('Cube.003')
me_cube_003.from_pydata([(-1.212, 0.9517, 4.765), (-1.212, 1.205, 4.765), (-0.9843, 0.9517, 4.765), (-0.9843, 1.205, 4.765), (-1.854, -0.1735, 4.631), (-1.854, -0.1735, 5.134), (-1.854, 0.1263, 4.631), (-1.854, 0.1263, 5.134), (-1.503, -0.3824, 4.28), (-1.503, -0.3824, 5.485), (-1.503, 0.3352, 4.28), (-1.503, 0.3352, 5.485)], [], [(1, 3, 2, 0), (4, 6, 7, 5), (10, 11, 9, 8)])
me_cube_003.polygons.foreach_set('use_smooth', [True] * 3)
me_cube_003.polygons.foreach_set('material_index', [1, 0, 4])
_k = set([(0, 1), (0, 2), (1, 3), (2, 3), (4, 5), (4, 6), (5, 7), (6, 7), (8, 9), (8, 10), (9, 11), (10, 11)])
me_cube_003.attributes.new('sharp_edge', 'BOOLEAN', 'EDGE').data.foreach_set('value', [ (min(e.vertices), max(e.vertices)) in _k for e in me_cube_003.edges])
me_cube_003.materials.append(mat_material_001)
me_cube_003.materials.append(mat_material_002)
me_cube_003.materials.append(mat_material_003)
me_cube_003.materials.append(mat_material_004)
me_cube_003.materials.append(mat_material_005)
me_cube_003.update()
me_cube_003.normals_split_custom_set([tuple(v) for v in zip(*[iter([0.0, 0.0, -1.0, 0.0, 0.0, -1.0, 0.0, 0.0, -1.0, 0.0, 0.0, -1.0, 1.0, 0.0, 0.0, 1.0, 0.0, 0.0, 1.0, 0.0, 0.0, 1.0, 0.0, 0.0, 1.0, 0.0, 0.0, 1.0, 0.0, 0.0, 1.0, 0.0, 0.0, 1.0, 0.0, 0.0])] * 3)])

# ---- objects
ob_light = bpy.data.objects.new('Light', light_light)
ob_camera = bpy.data.objects.new('Camera', cam_camera)
ob_bottomcarriage = bpy.data.objects.new('BottomCarriage', me_cube_002)
ob_topgun = bpy.data.objects.new('TopGun', me_cube_001)
ob_cube_003 = bpy.data.objects.new('Cube.003', me_cube_003)

# ---- transforms, parenting, visibility, modifiers, constraints
ob_light.location = (4.076, 1.005, 5.904)
ob_light.rotation_euler = (0.6503, 0.05522, 1.866)
ob_light.lock_rotations_4d = False
ob_light.empty_display_type = 'ARROWS'
ob_light.color = (0.0, 0.0, 0.0, 0.0)
ob_light.lineart.crease_threshold = 0.0
ob_camera.location = (7.359, -6.926, 4.958)
ob_camera.rotation_euler = (1.109, 0.0, 0.8149)
ob_camera.lock_rotations_4d = False
ob_camera.empty_display_type = 'ARROWS'
ob_camera.color = (0.0, 0.0, 0.0, 0.0)
ob_camera.display_type = 'WIRE'
ob_camera.lineart.crease_threshold = 0.0
ob_bottomcarriage.location = (0.0, 0.0, -0.1131)
ob_bottomcarriage.rotation_euler = (-1.629e-07, 0.0, 0.0)
ob_bottomcarriage.scale = (0.904, 0.8136, 0.4844)
ob_bottomcarriage.color = (0.8, 0.8, 0.8, 1.0)
ob_topgun.location = (0.0, 0.0, -0.1131)
ob_topgun.rotation_euler = (-1.629e-07, 0.0, 0.0)
ob_topgun.scale = (0.904, 0.8136, 0.4844)
ob_topgun.color = (0.8, 0.8, 0.8, 1.0)
ob_cube_003.parent = ob_topgun
ob_cube_003.matrix_parent_inverse = Matrix(((1.106, -0.0, 0.0, 0.0), (-0.0, 1.229, -2.002e-07, -2.266e-08), (0.0, 3.364e-07, 2.065, 0.2336), (-0.0, 0.0, -0.0, 1.0)))
ob_cube_003.location = (0.0, 0.0, -0.1131)
ob_cube_003.rotation_euler = (-1.629e-07, 0.0, 0.0)
ob_cube_003.scale = (0.904, 0.8136, 0.4844)
ob_cube_003.color = (0.8, 0.8, 0.8, 1.0)

# ---- collection membership
col_collection.objects.link(ob_light)
col_collection.objects.link(ob_camera)
col_collection.objects.link(ob_bottomcarriage)
col_collection.objects.link(ob_topgun)
col_collection.objects.link(ob_cube_003)

# ---- scene / render settings (as saved in the file)
scene.camera = ob_camera
scene.frame_start = 1; scene.frame_end = 250; scene.frame_set(1)
scene.render.engine = 'BLENDER_EEVEE_NEXT'
scene.render.fps = 30
scene.render.fps_base = 1.001
scene.cycles.sampling_pattern = 'TABULATED_SOBOL'
scene.cycles.use_light_tree = False
scene.view_settings.view_transform = 'Filmic'
bpy.context.view_layer.update()
